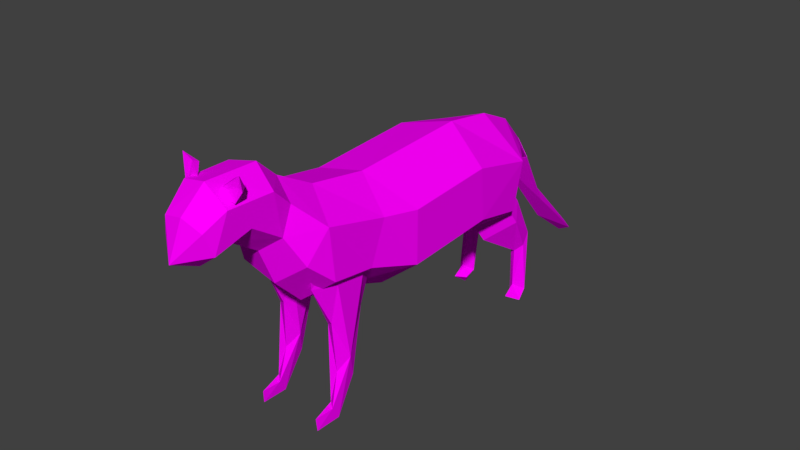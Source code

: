 # Source: cat6.blend  (saved by Blender 2.77.0; exported with 4.5.12 LTS)
import bpy
from mathutils import Matrix  # noqa: F401  (used for matrix-valued properties, if any)

bpy.ops.wm.read_factory_settings(use_empty=True)
scene = bpy.context.scene
scene.name = 'Scene'

# ---- collections
col_collection_1 = bpy.data.collections.new('Collection 1'); scene.collection.children.link(col_collection_1)

# ---- images (referenced by path relative to the original .blend; pixels are not part of the script)
import os
ASSET_DIR = os.environ.get("B2B_ASSET_DIR", "")  # directory of the original .blend (textures are referenced by path, not embedded)
HERE = os.path.dirname(os.path.abspath(__file__))  # packed textures are extracted next to this script under _unpacked/

def load_image(name, relpath, width, height, colorspace="sRGB"):
    """Load a texture the original file referenced (path relative to the .blend, or extracted next to this script)."""
    p = next((c for c in (os.path.join(HERE, relpath), os.path.join(ASSET_DIR, relpath)) if relpath and os.path.exists(c)), "")
    if p:
        img = bpy.data.images.load(p, check_existing=True)
        img.name = name
    else:  # same state as the original file: an image datablock whose file is absent (Cycles renders it pink)
        img = bpy.data.images.new(name, width, height)
        img.source = "FILE"
        img.filepath = "//" + (relpath or name)
    img.colorspace_settings.name = colorspace
    return img
img_colorpalette_jpg = load_image('colorPalette.jpg', 'colorPalette.jpg', 1024, 1024, 'sRGB')

# ---- materials (node trees are filled in below, after node groups)
mat_material = bpy.data.materials.new('Material')
mat_material.alpha_threshold = 0.0
mat_material.roughness = 0.5
mat_material.line_color = (0.0, 0.0, 0.0, 1.0)

# ---- material node trees
mat_material.use_nodes = True; mat_material.node_tree.nodes.clear()
_N = mat_material.node_tree.nodes; _L = mat_material.node_tree.links
n0 = _N.new('ShaderNodeOutputMaterial'); n0.name = 'Material Output'; n0.location = (300, 300)
n1 = _N.new('ShaderNodeBsdfDiffuse'); n1.name = 'Diffuse BSDF'; n1.location = (10, 300)
n2 = _N.new('ShaderNodeTexImage'); n2.name = 'Image Texture'; n2.location = (228, 132)
n2.width = 140
n2.image = img_colorpalette_jpg
n3 = _N.new('ShaderNodeTexCoord'); n3.name = 'Texture Coordinate'; n3.location = (-183, 230)
_L.new(n1.outputs[0], n0.inputs[0])
_L.new(n3.outputs[2], n2.inputs[0])
_L.new(n2.outputs[0], n1.inputs[0])
n0.is_active_output = True

# ---- world
world_world = bpy.data.worlds.new('World'); scene.world = world_world
world_world.color = (0.05088, 0.05088, 0.05088)
world_world.use_sun_shadow = False
world_world.sun_shadow_jitter_overblur = 0.0
world_world.cycles.sampling_method = 'MANUAL'

# ---- meshes
me_cylinder_001 = bpy.data.meshes.new('Cylinder.001')
me_cylinder_001.from_pydata([(-0.3772, -3.383, 1.91), (-0.2522, -3.432, 1.765), (-0.5187, -3.395, 1.995), (-0.4697, -3.43, 1.559), (-0.3425, -3.352, 1.684), (-0.3819, -3.281, 1.861), (-0.5152, -3.326, 1.788), (0.4645, -3.41, 1.77), (0.374, -3.388, 1.791), (0.3509, -3.432, 1.602), (0.4083, -3.395, 1.949), (0.06141, -3.43, 1.68), (0.2345, -3.352, 1.637), (0.3649, -3.281, 1.763), (0.2334, -3.326, 1.839), (0.7697, -0.749, -0.1567), (0.7694, -0.7422, 0.6458), (0.1277, -1.085, 1.13), (0.07366, -2.658, 0.1521), (0.5367, -2.546, 0.4909), (-0.3875, -2.518, 1.446), (-0.3961, -2.834, 1.725), (0.03285, -3.318, 0.9782), (-0.3747, -3.522, 1.736), (0.2368, -3.834, 1.343), (-0.1036, -4.064, 0.9411), (0.141, 0.7718, 1.242), (0.7104, 1.558, -0.2664), (-0.06878, 2.188, 0.07991), (-0.6023, 2.11, 0.251), (-0.4131, 2.162, 0.6531), (-0.04611, 2.292, 0.0662), (0.3393, 2.424, 0.1989), (0.05105, 2.598, 0.3837), (-0.3188, 2.531, 0.302), (0.2115, 3.111, -0.8164), (-0.1732, 3.151, -0.7287), (0.03963, 3.075, -0.53), (-0.0101, 3.386, -1.268), (0.04082, 4.156, -1.633), (0.1763, 4.127, -1.726), (-0.1287, 4.163, -1.665), (-0.003931, 4.089, -1.801), (0.3654, -2.047, -1.821), (0.4286, -1.982, -1.348), (0.4728, -1.717, -1.496), (0.2628, -1.554, -0.6731), (0.3234, -1.783, -1.515), (0.4834, -2.026, -2.023), (0.4816, -2.144, -1.833), (0.3739, -2.067, -2.036), (0.4594, -2.412, -2.042), (0.4448, -2.422, -1.855), (0.2706, -1.95, -0.6951), (0.5217, -1.811, -1.161), (0.4067, -2.03, -0.6052), (0.1181, -1.803, 0.006708), (0.4077, -1.468, -0.5779), (0.2063, -2.234, 0.02335), (0.5371, -2.028, 0.02609), (0.2089, -1.329, -0.02594), (0.3832, -2.346, 0.0285), (0.5339, -1.546, 0.007949), (0.3864, -1.23, -0.02031), (0.265, 2.246, -1.084), (0.4207, 2.081, -1.243), (0.4155, 2.38, -1.973), (0.3376, 2.139, -2.087), (0.3648, 1.744, 0.1173), (0.5562, 2.22, -1.932), (0.4182, 2.079, -1.843), (0.5583, 2.087, -2.086), (0.4307, 1.876, -1.968), (0.3684, 2.428, -0.9552), (0.4999, 2.315, -0.9821), (0.5032, 2.199, -1.166), (0.3355, 2.12, -1.248), (0.369, 2.254, -0.7204), (0.1887, 1.84, -0.4714), (0.5868, 1.848, -0.6121), (0.3784, 1.31, -0.763), (0.406, 2.129, -0.4096), (0.5056, 1.494, -0.06203), (0.1795, 1.562, 0.009809), (0.3256, 1.057, -0.3894), (-0.6104, -2.047, -1.819), (-0.5022, -1.982, -1.354), (-0.4723, -1.717, -1.506), (-0.6026, -1.554, -0.6668), (-0.6229, -1.783, -1.511), (-0.5122, -2.026, -2.032), (-0.4958, -2.144, -1.842), (-0.6225, -2.067, -2.034), (-0.5379, -2.412, -2.048), (-0.5346, -2.422, -1.861), (-0.597, -1.95, -0.6894), (-0.3916, -1.811, -1.178), (-0.4528, -2.03, -0.613), (-0.6816, -1.803, 0.02373), (-0.4493, -1.468, -0.5859), (-0.5921, -2.234, 0.03184), (-0.2626, -2.028, 0.002917), (-0.5943, -1.329, -0.01747), (-0.4156, -2.346, 0.02004), (-0.2676, -1.546, -0.01484), (-0.4171, -1.23, -0.02884), (-0.6398, 2.246, -1.076), (-0.4999, 2.081, -1.249), (-0.5751, 2.38, -1.975), (-0.6634, 2.139, -2.081), (-0.4254, 1.744, 0.1102), (-0.431, 2.22, -1.948), (-0.5598, 2.079, -1.846), (-0.5345, 2.132, -2.16), (-0.4356, 2.035, -2.016), (-0.5594, 1.876, -1.972), (-0.5245, 2.428, -0.9577), (-0.3962, 2.315, -0.9971), (-0.4105, 2.199, -1.18), (-0.5853, 2.12, -1.246), (-0.5015, 2.254, -0.724), (-0.6571, 1.84, -0.4589), (-0.2742, 1.848, -0.6371), (-0.4961, 1.31, -0.7674), (-0.4348, 2.129, -0.4182), (-0.3024, 1.494, -0.08179), (-0.6202, 1.562, 0.02094), (-0.5129, 1.057, -0.3904), (-0.9863, -0.8312, 0.2431), (0.1388, 0.6384, -0.5681), (0.7695, 0.6476, 0.7415), (-0.6049, -1.12, 0.9747), (-0.9895, 0.6443, 0.3382), (0.6448, -1.509, 0.07481), (0.6671, -1.286, 0.7139), (0.1117, -1.523, -0.3769), (-0.5655, -1.544, -0.1945), (-0.8647, -1.47, 0.4217), (-0.5675, -2.227, -0.108), (0.1064, -2.257, -0.259), (0.106, -1.973, 1.263), (-0.5681, -2.067, 1.136), (-0.8647, -2.111, 0.5016), (-0.568, -2.666, 1.095), (0.617, -2.233, 0.9282), (0.02149, -2.843, 0.6604), (0.3494, -2.585, 1.29), (-0.3971, -2.806, 0.7501), (0.3726, -2.859, 1.553), (-0.5885, -2.967, 1.36), (0.01972, -2.78, 1.81), (-0.5567, -3.547, 1.357), (-0.3143, -3.884, 1.436), (-0.3419, -3.71, 0.8855), (0.291, -3.723, 1.035), (-0.02063, -3.904, 1.499), (-0.6481, 1.723, 0.8014), (-0.641, 0.6772, -0.3878), (0.119, 1.439, -0.7181), (0.1421, 1.537, 1.129), (0.07461, 2.182, 0.8297), (0.03229, 2.044, -0.2509), (0.3324, 2.424, 0.2001), (-0.3017, 2.525, 0.3019), (0.0491, 2.596, 0.3825), (-0.0411, 2.293, 0.06707), (-0.3955, 2.058, -0.1539), (0.3956, 2.136, 0.4756), (0.3831, 2.076, 0.01424), (0.7246, 1.721, 0.4773), (-0.9427, 1.644, 0.1088), (-0.6076, 1.467, -0.5567), (-0.008033, -3.708, 0.8119), (0.01116, -3.559, 1.824), (-0.4595, -3.795, 1.149), (0.3419, -3.541, 1.558), (0.3434, -3.205, 1.209), (-0.3862, -3.255, 1.05), (0.02742, -2.484, 1.533), (0.3517, -2.743, 0.9044), (-0.5003, -2.616, 0.2697), (-0.7633, -2.449, 0.7677), (0.645, -2.178, 0.1639), (-0.6425, 0.6244, 1.06), (0.7694, 0.7161, -0.06831), (0.1427, -0.7441, -0.6611), (-0.6433, -0.8192, -0.4791), (0.451, -1.097, 0.4356), (0.3295, -1.216, 0.4289), (0.2674, -1.783, 0.4679), (0.5542, -2.053, 0.4911), (0.4488, -2.432, 0.494), (0.552, -1.475, 0.4694), (0.3278, -2.298, 0.4878), (-0.5007, -1.098, 0.4397), (-0.6149, -1.217, 0.4533), (-0.6712, -1.784, 0.5026), (-0.4012, -2.054, 0.4777), (-0.505, -2.432, 0.4839), (-0.4044, -1.476, 0.4564), (-0.6188, -2.298, 0.498)], [], [(0, 1, 5), (1, 0, 3), (0, 5, 2), (0, 2, 3), (1, 3, 4), (1, 4, 5), (2, 5, 6), (3, 2, 6), (4, 3, 6), (5, 4, 6), (7, 8, 9), (7, 9, 13), (8, 7, 10), (9, 8, 11), (7, 13, 10), (8, 10, 11), (9, 11, 12), (9, 12, 13), (10, 13, 14), (11, 10, 14), (12, 11, 14), (13, 12, 14), (186, 185, 135), (15, 133, 135), (136, 138, 142), (181, 138, 180), (178, 141, 20), (178, 150, 148), (178, 20, 21), (176, 148, 175), (148, 150, 173), (22, 176, 154), (24, 173, 155), (174, 25, 152), (154, 24, 25), (184, 27, 169), (26, 130, 169), (168, 158, 161), (170, 29, 166), (156, 30, 29), (30, 160, 164), (32, 35, 37), (34, 33, 37), (28, 30, 163), (31, 32, 33), (31, 33, 34), (31, 38, 35), (31, 34, 36), (36, 37, 39), (38, 36, 41), (38, 42, 40), (35, 40, 39), (42, 41, 39), (42, 39, 40), (44, 55, 53), (44, 53, 43), (45, 57, 54), (46, 57, 45), (54, 49, 48), (47, 45, 48), (49, 52, 51), (50, 48, 51), (51, 52, 50), (55, 54, 59), (55, 61, 53), (47, 56, 46), (59, 54, 62), (57, 63, 62), (57, 46, 60), (53, 58, 56), (101, 104, 199, 197), (61, 59, 190, 191), (103, 101, 197, 198), (56, 58, 193, 189), (60, 56, 189, 188), (74, 69, 66), (76, 64, 67), (70, 65, 76), (70, 72, 71), (72, 67, 71), (74, 73, 77), (77, 64, 78), (64, 76, 80), (77, 78, 81), (74, 77, 81), (65, 75, 79), (80, 79, 82), (78, 80, 84), (78, 83, 68), (82, 81, 68), (68, 84, 82), (68, 83, 84), (86, 97, 95), (86, 95, 85), (87, 99, 96), (88, 99, 87), (96, 91, 90), (89, 87, 90), (91, 94, 93), (92, 90, 93), (93, 94, 92), (97, 96, 101), (97, 103, 95), (89, 98, 88), (101, 96, 104), (99, 105, 104), (99, 88, 102), (95, 100, 98), (63, 60, 188, 187), (62, 63, 187, 192), (105, 102, 195, 194), (59, 62, 192, 190), (104, 105, 194, 199), (117, 111, 108), (119, 106, 109), (112, 107, 119), (111, 114, 113), (112, 115, 114), (115, 109, 113), (115, 113, 114), (117, 116, 120), (120, 106, 121), (106, 119, 123), (120, 121, 124), (117, 120, 124), (107, 118, 122), (123, 122, 125), (121, 123, 127), (121, 126, 110), (125, 124, 110), (110, 127, 125), (110, 126, 127), (28, 165, 167), (165, 28, 163), (28, 29, 30), (30, 164, 163), (167, 162, 164), (28, 167, 168), (161, 28, 168), (28, 161, 166), (29, 28, 166), (160, 169, 167), (169, 27, 168), (159, 169, 160), (129, 158, 184), (129, 157, 171), (132, 183, 156), (156, 26, 159), (172, 154, 25), (173, 152, 155), (23, 152, 173), (154, 175, 24), (22, 172, 153), (151, 174, 152), (21, 149, 23), (177, 153, 151), (149, 177, 151), (179, 176, 22), (147, 177, 149), (146, 148, 179), (147, 145, 22), (20, 143, 149), (149, 143, 147), (180, 18, 145), (141, 143, 20), (141, 181, 143), (181, 180, 147), (178, 146, 144), (18, 179, 145), (140, 141, 178), (182, 144, 19), (139, 19, 18), (138, 139, 180), (134, 140, 144), (134, 17, 140), (133, 144, 182), (133, 134, 144), (135, 182, 139), (135, 133, 182), (131, 141, 140), (17, 131, 140), (131, 128, 137), (16, 134, 15), (183, 131, 17), (17, 26, 183), (130, 26, 17), (15, 184, 16), (184, 130, 16), (185, 184, 15), (186, 157, 185), (128, 132, 186), (185, 129, 184), (185, 15, 135), (137, 128, 136), (141, 137, 142), (138, 135, 139), (179, 144, 146), (143, 181, 147), (150, 178, 21), (154, 176, 175), (175, 148, 173), (21, 23, 173), (149, 151, 23), (171, 157, 170), (184, 158, 27), (159, 26, 169), (33, 32, 37), (36, 34, 37), (32, 31, 35), (38, 31, 36), (37, 35, 39), (42, 38, 41), (35, 38, 40), (41, 36, 39), (43, 53, 47), (55, 44, 54), (47, 46, 45), (54, 44, 49), (49, 44, 43), (43, 47, 50), (45, 54, 48), (50, 47, 48), (48, 49, 51), (52, 43, 50), (52, 49, 43), (47, 53, 56), (61, 55, 59), (54, 57, 62), (63, 57, 60), (53, 61, 58), (60, 46, 56), (74, 75, 69), (66, 64, 73), (73, 74, 66), (70, 76, 67), (70, 75, 65), (67, 64, 66), (75, 70, 69), (72, 70, 67), (67, 66, 71), (66, 69, 71), (69, 70, 71), (73, 64, 77), (78, 64, 80), (79, 74, 81), (75, 74, 79), (80, 65, 79), (76, 65, 80), (82, 79, 81), (83, 78, 84), (81, 78, 68), (84, 80, 82), (85, 95, 89), (97, 86, 96), (89, 88, 87), (96, 86, 91), (91, 86, 85), (85, 89, 92), (87, 96, 90), (92, 89, 90), (90, 91, 93), (94, 85, 92), (94, 91, 85), (89, 95, 98), (103, 97, 101), (96, 99, 104), (105, 99, 102), (95, 103, 100), (102, 88, 98), (117, 118, 111), (108, 106, 116), (116, 117, 108), (112, 119, 109), (112, 118, 107), (109, 106, 108), (118, 112, 111), (115, 112, 109), (109, 108, 113), (108, 111, 113), (111, 112, 114), (116, 106, 120), (121, 106, 123), (122, 117, 124), (118, 117, 122), (123, 107, 122), (119, 107, 123), (125, 122, 124), (126, 121, 127), (124, 121, 110), (127, 123, 125), (167, 165, 162), (160, 167, 164), (158, 166, 161), (158, 171, 166), (170, 156, 29), (171, 170, 166), (156, 160, 30), (167, 169, 168), (168, 27, 158), (156, 159, 160), (130, 184, 169), (158, 129, 171), (170, 132, 156), (157, 132, 170), (156, 183, 26), (25, 155, 152), (153, 172, 25), (174, 153, 25), (25, 24, 155), (24, 175, 173), (172, 22, 154), (23, 151, 152), (151, 153, 174), (177, 22, 153), (150, 21, 173), (179, 148, 176), (147, 22, 177), (146, 178, 148), (145, 179, 22), (21, 20, 149), (147, 180, 145), (19, 144, 179), (18, 19, 179), (144, 140, 178), (139, 182, 19), (180, 139, 18), (141, 142, 181), (181, 142, 138), (136, 135, 138), (131, 137, 141), (137, 136, 142), (128, 186, 136), (136, 186, 135), (16, 17, 134), (15, 134, 133), (128, 183, 132), (16, 130, 17), (185, 157, 129), (131, 183, 128), (186, 132, 157), (189, 187, 188), (189, 190, 192), (189, 193, 191), (189, 192, 187), (189, 191, 190), (196, 194, 195), (196, 197, 199), (196, 200, 198), (196, 199, 194), (196, 198, 197), (102, 98, 196, 195), (100, 103, 198, 200), (98, 100, 200, 196), (58, 61, 191, 193)])
_uv = me_cylinder_001.uv_layers.new(name='UVMap')
_uv.uv.foreach_set('vector', [0.3957, 0.02644, 0.3957, 0.02614, 0.3959, 0.02642, 0.3942, 0.02628, 0.3943, 0.02595, 0.3945, 0.02664, 0.3869, 0.02634, 0.387, 0.0262, 0.387, 0.02656, 0.3943, 0.02595, 0.3945, 0.02574, 0.3945, 0.02664, 0.3869, 0.0262, 0.3869, 0.02663, 0.3868, 0.02638, 0.3957, 0.02614, 0.3959, 0.02603, 0.3959, 0.02642, 0.3883, 0.0268, 0.3881, 0.02654, 0.3883, 0.02641, 0.3972, 0.02427, 0.3972, 0.02516, 0.3971, 0.02475, 0.3881, 0.02614, 0.3883, 0.0259, 0.3883, 0.02641, 0.3881, 0.02654, 0.3881, 0.02614, 0.3883, 0.02641, 0.3878, 0.02605, 0.3879, 0.02616, 0.3878, 0.02642, 0.3946, 0.02611, 0.3947, 0.02646, 0.3945, 0.02609, 0.3879, 0.02616, 0.3878, 0.02605, 0.3881, 0.0259, 0.3878, 0.02642, 0.3879, 0.02616, 0.3881, 0.02673, 0.3946, 0.02611, 0.3945, 0.02609, 0.3947, 0.02574, 0.3879, 0.02616, 0.3881, 0.0259, 0.3881, 0.02673, 0.3957, 0.02603, 0.3957, 0.02663, 0.3956, 0.02627, 0.3942, 0.02645, 0.3941, 0.0264, 0.3942, 0.02605, 0.3941, 0.02574, 0.3942, 0.02605, 0.394, 0.026, 0.3927, 0.02601, 0.3927, 0.02679, 0.3926, 0.02641, 0.3941, 0.0264, 0.3938, 0.02645, 0.394, 0.026, 0.3942, 0.02605, 0.3941, 0.0264, 0.394, 0.026, 0.6625, 0.02016, 0.6637, 0.01996, 0.6636, 0.02197, 0.6647, 0.02001, 0.6644, 0.02196, 0.6636, 0.02197, 0.6577, 0.01944, 0.6576, 0.01769, 0.6586, 0.01766, 0.6589, 0.01669, 0.6576, 0.01769, 0.6581, 0.01653, 0.6614, 0.02602, 0.6624, 0.02484, 0.6621, 0.02608, 0.6614, 0.02602, 0.6614, 0.02685, 0.6609, 0.02699, 0.6614, 0.02602, 0.6621, 0.02608, 0.662, 0.02695, 0.6566, 0.02762, 0.6573, 0.0269, 0.6571, 0.02862, 0.6609, 0.02699, 0.6614, 0.02685, 0.6614, 0.02883, 0.6649, 0.03108, 0.6644, 0.03136, 0.6645, 0.03004, 0.6567, 0.02929, 0.6575, 0.02887, 0.6569, 0.0296, 0.6668, 0.03221, 0.6675, 0.03232, 0.6668, 0.03307, 0.6562, 0.02886, 0.6567, 0.02929, 0.656, 0.02977, 0.6557, 0.01712, 0.6556, 0.01494, 0.6568, 0.01485, 0.6612, 0.01766, 0.6603, 0.01786, 0.6604, 0.01506, 0.6641, 0.01279, 0.6637, 0.01437, 0.6635, 0.01285, 0.6607, 0.03331, 0.6607, 0.03205, 0.6614, 0.0321, 0.6602, 0.02715, 0.6601, 0.02834, 0.6595, 0.02839, 0.6621, 0.01395, 0.6613, 0.01396, 0.6614, 0.01279, 0.6676, 0.03021, 0.6675, 0.0271, 0.6677, 0.02777, 0.6674, 0.03171, 0.6668, 0.03159, 0.667, 0.0296, 0.6654, 0.0324, 0.6654, 0.03385, 0.6649, 0.0329, 0.6595, 0.03201, 0.6599, 0.03261, 0.6593, 0.03268, 0.6595, 0.03201, 0.6593, 0.03268, 0.6589, 0.03217, 0.6571, 0.02977, 0.6571, 0.03266, 0.6567, 0.03197, 0.6595, 0.03201, 0.6589, 0.03217, 0.6594, 0.02961, 0.3063, 0.02109, 0.3067, 0.02078, 0.3067, 0.02384, 0.31, 0.02169, 0.3104, 0.02031, 0.3104, 0.02384, 0.3122, 0.02485, 0.312, 0.02307, 0.3122, 0.02286, 0.3068, 0.02373, 0.3067, 0.02089, 0.3068, 0.02078, 0.304, 0.02434, 0.3037, 0.02444, 0.3037, 0.02403, 0.304, 0.02434, 0.3037, 0.02403, 0.304, 0.02383, 0.6662, 0.03057, 0.6662, 0.03248, 0.666, 0.03225, 0.6662, 0.03057, 0.666, 0.03225, 0.6661, 0.02937, 0.6631, 0.02772, 0.6628, 0.02535, 0.6633, 0.02687, 0.6599, 0.03019, 0.6602, 0.02992, 0.6602, 0.03235, 0.6633, 0.02687, 0.6638, 0.02862, 0.6636, 0.02909, 0.6599, 0.03243, 0.6602, 0.03235, 0.6601, 0.03384, 0.256, 0.0264, 0.2565, 0.02649, 0.2564, 0.02696, 0.2545, 0.03049, 0.2547, 0.03036, 0.2547, 0.03135, 0.2597, 0.01619, 0.2598, 0.01666, 0.2592, 0.01628, 0.6637, 0.02547, 0.6633, 0.02687, 0.6637, 0.02385, 0.6662, 0.03248, 0.6664, 0.03413, 0.666, 0.03225, 0.6666, 0.01988, 0.6668, 0.02374, 0.6663, 0.02208, 0.6637, 0.02385, 0.6633, 0.02687, 0.6629, 0.02385, 0.6628, 0.02535, 0.6625, 0.0239, 0.6629, 0.02385, 0.6602, 0.02992, 0.6599, 0.03019, 0.6599, 0.02845, 0.667, 0.02193, 0.6675, 0.02369, 0.6668, 0.02374, 0.6654, 0.02386, 0.6647, 0.02385, 0.6647, 0.02385, 0.6654, 0.02386, 0.6642, 0.02388, 0.6637, 0.02385, 0.6637, 0.02385, 0.6642, 0.02388, 0.666, 0.02386, 0.6654, 0.02386, 0.6654, 0.02386, 0.666, 0.02386, 0.6668, 0.02374, 0.6675, 0.02369, 0.6675, 0.02369, 0.6668, 0.02374, 0.6661, 0.02378, 0.6668, 0.02374, 0.6668, 0.02374, 0.6661, 0.02378, 0.6661, 0.02703, 0.6669, 0.02908, 0.6668, 0.02935, 0.6582, 0.03031, 0.6579, 0.03049, 0.6589, 0.02848, 0.6573, 0.03131, 0.6573, 0.02977, 0.6575, 0.02979, 0.2593, 0.02648, 0.2597, 0.02653, 0.2595, 0.02706, 0.2477, 0.03041, 0.2477, 0.03113, 0.2474, 0.03082, 0.6661, 0.02703, 0.666, 0.02709, 0.666, 0.02635, 0.6576, 0.03127, 0.6579, 0.03049, 0.6579, 0.03237, 0.6579, 0.03049, 0.6582, 0.03031, 0.6589, 0.03247, 0.6576, 0.03127, 0.6579, 0.03237, 0.6575, 0.03211, 0.6569, 0.03404, 0.6568, 0.03333, 0.6569, 0.03266, 0.6666, 0.02734, 0.6664, 0.02731, 0.6665, 0.02565, 0.6674, 0.02534, 0.6665, 0.02565, 0.6666, 0.02398, 0.6579, 0.03237, 0.6589, 0.03247, 0.6589, 0.03363, 0.6579, 0.03237, 0.6579, 0.0338, 0.6575, 0.03378, 0.6666, 0.02398, 0.666, 0.0255, 0.6661, 0.02385, 0.6626, 0.03243, 0.6629, 0.03396, 0.6625, 0.03306, 0.6626, 0.03243, 0.6629, 0.03276, 0.6629, 0.03396, 0.6666, 0.03056, 0.6666, 0.03246, 0.6664, 0.03223, 0.6666, 0.03056, 0.6664, 0.03223, 0.6666, 0.02937, 0.6649, 0.02769, 0.6645, 0.02531, 0.665, 0.02686, 0.6675, 0.02007, 0.6678, 0.0198, 0.6678, 0.02223, 0.665, 0.02686, 0.6655, 0.0286, 0.6653, 0.02907, 0.6676, 0.02231, 0.6678, 0.02223, 0.6677, 0.02373, 0.2578, 0.02639, 0.2582, 0.02647, 0.2582, 0.02695, 0.2577, 0.03031, 0.2578, 0.03019, 0.2578, 0.03118, 0.2583, 0.01619, 0.2583, 0.01666, 0.2578, 0.0163, 0.6654, 0.02544, 0.665, 0.02686, 0.6654, 0.02386, 0.6666, 0.03246, 0.6668, 0.03414, 0.6664, 0.03223, 0.6651, 0.01992, 0.6654, 0.02382, 0.6649, 0.02212, 0.6654, 0.02386, 0.665, 0.02686, 0.6647, 0.02385, 0.6645, 0.02531, 0.6642, 0.02386, 0.6647, 0.02385, 0.6678, 0.0198, 0.6675, 0.02007, 0.6675, 0.01832, 0.6655, 0.02197, 0.6661, 0.02373, 0.6654, 0.02382, 0.6602, 0.02839, 0.6599, 0.02845, 0.6599, 0.02845, 0.6602, 0.02839, 0.6629, 0.02385, 0.6625, 0.0239, 0.6625, 0.0239, 0.6629, 0.02385, 0.6678, 0.01826, 0.6675, 0.01832, 0.6675, 0.01832, 0.6678, 0.01826, 0.6637, 0.02385, 0.6629, 0.02385, 0.6629, 0.02385, 0.6637, 0.02385, 0.6647, 0.02385, 0.6642, 0.02386, 0.6642, 0.02386, 0.6647, 0.02385, 0.6648, 0.01598, 0.6656, 0.01803, 0.6654, 0.01826, 0.6669, 0.01472, 0.6666, 0.01491, 0.6676, 0.01289, 0.6676, 0.01688, 0.6676, 0.01535, 0.6677, 0.01537, 0.2579, 0.01581, 0.2582, 0.01575, 0.2582, 0.01619, 0.258, 0.01541, 0.2584, 0.01546, 0.2582, 0.01575, 0.248, 0.03041, 0.248, 0.03114, 0.2478, 0.03101, 0.248, 0.03041, 0.2478, 0.03101, 0.2477, 0.03068, 0.662, 0.03283, 0.6622, 0.03276, 0.6622, 0.0335, 0.6662, 0.01566, 0.6666, 0.01491, 0.6666, 0.0168, 0.6666, 0.01491, 0.6669, 0.01472, 0.6675, 0.01687, 0.6662, 0.01566, 0.6666, 0.0168, 0.6661, 0.0165, 0.657, 0.03402, 0.6569, 0.03332, 0.657, 0.03266, 0.6653, 0.01627, 0.6651, 0.01626, 0.6652, 0.01463, 0.6661, 0.01428, 0.6652, 0.01463, 0.6653, 0.01295, 0.6666, 0.0168, 0.6675, 0.01687, 0.6676, 0.01803, 0.6666, 0.0168, 0.6665, 0.01822, 0.6662, 0.01816, 0.6653, 0.01295, 0.6647, 0.01444, 0.6648, 0.01279, 0.6631, 0.03401, 0.6634, 0.03243, 0.6634, 0.03365, 0.6631, 0.03401, 0.6629, 0.03336, 0.6634, 0.03243, 0.6644, 0.03314, 0.6646, 0.03317, 0.6644, 0.0343, 0.6646, 0.03317, 0.6644, 0.03314, 0.6649, 0.0324, 0.6613, 0.03103, 0.6607, 0.03205, 0.6603, 0.03114, 0.6621, 0.01395, 0.6614, 0.01279, 0.662, 0.01294, 0.6569, 0.0139, 0.6566, 0.01307, 0.6569, 0.01279, 0.6613, 0.03103, 0.6612, 0.02962, 0.6618, 0.03022, 0.6619, 0.0313, 0.6613, 0.03103, 0.6618, 0.03022, 0.6613, 0.03103, 0.6619, 0.0313, 0.6614, 0.0321, 0.6607, 0.03205, 0.6613, 0.03103, 0.6614, 0.0321, 0.6575, 0.01402, 0.6568, 0.01485, 0.6569, 0.0139, 0.6568, 0.01485, 0.6556, 0.01494, 0.6562, 0.01385, 0.6612, 0.01569, 0.6604, 0.01506, 0.6613, 0.01396, 0.6637, 0.01643, 0.6637, 0.01437, 0.6647, 0.01627, 0.6637, 0.01643, 0.6625, 0.01633, 0.6625, 0.0143, 0.6592, 0.02464, 0.6603, 0.02427, 0.6602, 0.02715, 0.6625, 0.01511, 0.6612, 0.01766, 0.6612, 0.01569, 0.6649, 0.03009, 0.6645, 0.03004, 0.6651, 0.02918, 0.6614, 0.02883, 0.662, 0.02955, 0.6615, 0.02962, 0.662, 0.02871, 0.662, 0.02955, 0.6614, 0.02883, 0.6562, 0.02886, 0.6571, 0.02862, 0.6567, 0.02929, 0.6649, 0.03108, 0.6649, 0.03009, 0.6655, 0.03008, 0.6595, 0.01365, 0.6591, 0.01314, 0.6595, 0.01279, 0.6603, 0.01528, 0.6597, 0.01511, 0.6601, 0.01355, 0.6591, 0.01455, 0.6587, 0.01349, 0.6595, 0.01365, 0.6597, 0.01511, 0.6591, 0.01455, 0.6595, 0.01365, 0.6563, 0.02633, 0.6566, 0.02762, 0.6562, 0.02788, 0.6588, 0.01582, 0.6591, 0.01455, 0.6597, 0.01511, 0.6569, 0.0261, 0.6573, 0.0269, 0.6563, 0.02633, 0.4747, 0.02798, 0.4741, 0.02789, 0.4741, 0.02666, 0.66, 0.01621, 0.6594, 0.01599, 0.6597, 0.01511, 0.6597, 0.01511, 0.6594, 0.01599, 0.6588, 0.01582, 0.4723, 0.02695, 0.4723, 0.02552, 0.4731, 0.02576, 0.6596, 0.01748, 0.6594, 0.01599, 0.66, 0.01621, 0.6596, 0.01748, 0.6589, 0.01669, 0.6594, 0.01599, 0.6638, 0.03243, 0.6632, 0.03138, 0.664, 0.03123, 0.6614, 0.02602, 0.6609, 0.02622, 0.6606, 0.02523, 0.4723, 0.02552, 0.4736, 0.02523, 0.4731, 0.02576, 0.6613, 0.02465, 0.6624, 0.02484, 0.6614, 0.02602, 0.6553, 0.02451, 0.6565, 0.02499, 0.6557, 0.02561, 0.6546, 0.02466, 0.6557, 0.02561, 0.6551, 0.02586, 0.6625, 0.03168, 0.6625, 0.03001, 0.6632, 0.03138, 0.6605, 0.02277, 0.6613, 0.02465, 0.6606, 0.02523, 0.6605, 0.02277, 0.6613, 0.02236, 0.6613, 0.02465, 0.6553, 0.02279, 0.6565, 0.02499, 0.6553, 0.02451, 0.6553, 0.02279, 0.6564, 0.02251, 0.6565, 0.02499, 0.6636, 0.02197, 0.6644, 0.02368, 0.6636, 0.02385, 0.6636, 0.02197, 0.6644, 0.02196, 0.6644, 0.02368, 0.6625, 0.02239, 0.6624, 0.02484, 0.6613, 0.02465, 0.6613, 0.02236, 0.6625, 0.02239, 0.6613, 0.02465, 0.6596, 0.01993, 0.6586, 0.02099, 0.6587, 0.01931, 0.6564, 0.02109, 0.6564, 0.02251, 0.6552, 0.02076, 0.6624, 0.01797, 0.6625, 0.02239, 0.6613, 0.02236, 0.6613, 0.02236, 0.6612, 0.01766, 0.6624, 0.01797, 0.6603, 0.01786, 0.6612, 0.01766, 0.6613, 0.02236, 0.6552, 0.02076, 0.6557, 0.01712, 0.6564, 0.02109, 0.6557, 0.01712, 0.657, 0.01765, 0.6564, 0.02109, 0.6637, 0.01996, 0.6647, 0.01627, 0.6647, 0.02001, 0.6625, 0.02016, 0.6625, 0.01633, 0.6637, 0.01996, 0.6586, 0.02099, 0.6592, 0.02464, 0.6575, 0.0214, 0.6637, 0.01996, 0.6637, 0.01643, 0.6647, 0.01627, 0.6637, 0.01996, 0.6647, 0.02001, 0.6636, 0.02197, 0.6587, 0.01931, 0.6586, 0.02099, 0.6577, 0.01944, 0.6596, 0.01748, 0.6587, 0.01931, 0.6586, 0.01766, 0.6625, 0.02378, 0.6636, 0.02197, 0.6636, 0.02385, 0.6563, 0.02633, 0.6565, 0.02499, 0.6569, 0.0261, 0.6644, 0.03196, 0.6638, 0.03243, 0.664, 0.03123, 0.6614, 0.02685, 0.6614, 0.02602, 0.662, 0.02695, 0.6562, 0.02886, 0.6566, 0.02762, 0.6571, 0.02862, 0.6609, 0.02872, 0.6609, 0.02699, 0.6614, 0.02883, 0.662, 0.02695, 0.662, 0.02871, 0.6614, 0.02883, 0.6597, 0.01511, 0.6595, 0.01365, 0.6601, 0.01355, 0.658, 0.02717, 0.6581, 0.02511, 0.6591, 0.02727, 0.6647, 0.01627, 0.6637, 0.01437, 0.6646, 0.0141, 0.6546, 0.0315, 0.6552, 0.02977, 0.6552, 0.03299, 0.6679, 0.03036, 0.6676, 0.03021, 0.6677, 0.02777, 0.6674, 0.02935, 0.6674, 0.03171, 0.667, 0.0296, 0.6565, 0.03018, 0.6571, 0.02977, 0.6567, 0.03197, 0.6599, 0.02839, 0.6595, 0.03201, 0.6594, 0.02961, 0.3121, 0.01892, 0.3119, 0.01825, 0.3124, 0.015, 0.3101, 0.02394, 0.31, 0.02169, 0.3104, 0.02384, 0.3017, 0.0244, 0.3015, 0.02314, 0.3017, 0.02092, 0.3064, 0.02391, 0.3063, 0.02109, 0.3067, 0.02384, 0.6669, 0.01904, 0.667, 0.02193, 0.6666, 0.01988, 0.6637, 0.02547, 0.6635, 0.02736, 0.6633, 0.02687, 0.6599, 0.03243, 0.6599, 0.03019, 0.6602, 0.03235, 0.6633, 0.02687, 0.6635, 0.02736, 0.6638, 0.02862, 0.6664, 0.02935, 0.6662, 0.03057, 0.6661, 0.02937, 0.6669, 0.01904, 0.6666, 0.01988, 0.6669, 0.01849, 0.6631, 0.02772, 0.6633, 0.02687, 0.6636, 0.02909, 0.6599, 0.03389, 0.6599, 0.03243, 0.6601, 0.03384, 0.2558, 0.02688, 0.256, 0.0264, 0.2564, 0.02696, 0.2598, 0.01666, 0.2592, 0.01683, 0.2592, 0.01628, 0.2519, 0.03143, 0.2518, 0.03076, 0.2519, 0.03047, 0.6666, 0.01988, 0.667, 0.02193, 0.6668, 0.02374, 0.6642, 0.02388, 0.6637, 0.02547, 0.6637, 0.02385, 0.6633, 0.02687, 0.6628, 0.02535, 0.6629, 0.02385, 0.6602, 0.02839, 0.6602, 0.02992, 0.6599, 0.02845, 0.666, 0.03225, 0.6664, 0.03413, 0.666, 0.03411, 0.6661, 0.02378, 0.6663, 0.02208, 0.6668, 0.02374, 0.6661, 0.02703, 0.6664, 0.02731, 0.6669, 0.02908, 0.6585, 0.02839, 0.6579, 0.03049, 0.6575, 0.03052, 0.666, 0.02709, 0.6661, 0.02703, 0.6668, 0.02935, 0.6573, 0.03131, 0.6575, 0.02979, 0.6575, 0.03193, 0.6671, 0.02869, 0.6664, 0.02731, 0.6666, 0.02734, 0.6589, 0.02848, 0.6579, 0.03049, 0.6585, 0.02839, 0.6664, 0.02731, 0.6671, 0.02869, 0.6669, 0.02908, 0.249, 0.03118, 0.2487, 0.03084, 0.249, 0.03045, 0.2477, 0.03113, 0.2475, 0.03165, 0.2474, 0.03082, 0.259, 0.02713, 0.2592, 0.02686, 0.2595, 0.02706, 0.2592, 0.02686, 0.2593, 0.02648, 0.2595, 0.02706, 0.6575, 0.03052, 0.6579, 0.03049, 0.6576, 0.03127, 0.6579, 0.03237, 0.6579, 0.03049, 0.6589, 0.03247, 0.6665, 0.02565, 0.6661, 0.02703, 0.666, 0.0255, 0.6664, 0.02731, 0.6661, 0.02703, 0.6665, 0.02565, 0.6674, 0.02534, 0.6666, 0.02734, 0.6665, 0.02565, 0.6575, 0.03403, 0.6573, 0.03393, 0.6575, 0.03193, 0.6666, 0.02398, 0.6665, 0.02565, 0.666, 0.0255, 0.6579, 0.0338, 0.6579, 0.03237, 0.6589, 0.03363, 0.6575, 0.03211, 0.6579, 0.03237, 0.6575, 0.03378, 0.6675, 0.02418, 0.6674, 0.02534, 0.6666, 0.02398, 0.6655, 0.01907, 0.6655, 0.02197, 0.6651, 0.01992, 0.6654, 0.02544, 0.6653, 0.02733, 0.665, 0.02686, 0.6676, 0.02231, 0.6675, 0.02007, 0.6678, 0.02223, 0.665, 0.02686, 0.6653, 0.02733, 0.6655, 0.0286, 0.6668, 0.02935, 0.6666, 0.03056, 0.6666, 0.02937, 0.6655, 0.01907, 0.6651, 0.01992, 0.6655, 0.01852, 0.6649, 0.02769, 0.665, 0.02686, 0.6653, 0.02907, 0.6676, 0.02378, 0.6676, 0.02231, 0.6677, 0.02373, 0.2576, 0.02686, 0.2578, 0.02639, 0.2582, 0.02695, 0.2583, 0.01666, 0.2578, 0.01686, 0.2578, 0.0163, 0.2521, 0.03142, 0.2519, 0.03075, 0.2521, 0.03047, 0.6651, 0.01992, 0.6655, 0.02197, 0.6654, 0.02382, 0.666, 0.02386, 0.6654, 0.02544, 0.6654, 0.02386, 0.665, 0.02686, 0.6645, 0.02531, 0.6647, 0.02385, 0.6678, 0.01826, 0.6678, 0.0198, 0.6675, 0.01832, 0.6664, 0.03223, 0.6668, 0.03414, 0.6665, 0.03412, 0.6647, 0.02383, 0.6649, 0.02212, 0.6654, 0.02382, 0.6648, 0.01598, 0.6651, 0.01626, 0.6656, 0.01803, 0.6671, 0.01279, 0.6666, 0.01491, 0.6662, 0.01492, 0.6677, 0.01535, 0.6676, 0.01519, 0.6677, 0.01279, 0.6676, 0.01688, 0.6677, 0.01537, 0.6677, 0.01751, 0.6658, 0.01762, 0.6651, 0.01626, 0.6653, 0.01627, 0.6676, 0.01289, 0.6666, 0.01491, 0.6671, 0.01279, 0.6651, 0.01626, 0.6658, 0.01762, 0.6656, 0.01803, 0.2511, 0.03066, 0.2515, 0.03047, 0.2515, 0.03109, 0.248, 0.03114, 0.2477, 0.03163, 0.2478, 0.03101, 0.2577, 0.01605, 0.2579, 0.01581, 0.2582, 0.01619, 0.2579, 0.01581, 0.258, 0.01541, 0.2582, 0.01575, 0.6662, 0.01492, 0.6666, 0.01491, 0.6662, 0.01566, 0.6666, 0.0168, 0.6666, 0.01491, 0.6675, 0.01687, 0.6652, 0.01463, 0.6648, 0.01598, 0.6647, 0.01444, 0.6651, 0.01626, 0.6648, 0.01598, 0.6652, 0.01463, 0.6661, 0.01428, 0.6653, 0.01627, 0.6652, 0.01463, 0.6678, 0.01746, 0.6677, 0.01734, 0.6678, 0.01535, 0.6653, 0.01295, 0.6652, 0.01463, 0.6647, 0.01444, 0.6665, 0.01822, 0.6666, 0.0168, 0.6676, 0.01803, 0.6661, 0.0165, 0.6666, 0.0168, 0.6662, 0.01816, 0.6661, 0.01312, 0.6661, 0.01428, 0.6653, 0.01295, 0.6644, 0.0343, 0.6646, 0.03317, 0.6649, 0.03405, 0.6575, 0.01402, 0.6569, 0.0139, 0.6569, 0.01279, 0.6637, 0.01437, 0.6628, 0.01282, 0.6635, 0.01285, 0.6637, 0.01437, 0.6625, 0.0143, 0.6628, 0.01282, 0.6591, 0.02727, 0.6602, 0.02715, 0.6595, 0.02839, 0.6619, 0.03349, 0.6607, 0.03331, 0.6614, 0.0321, 0.6625, 0.01511, 0.6613, 0.01396, 0.6621, 0.01395, 0.6569, 0.0139, 0.6568, 0.01485, 0.6562, 0.01385, 0.6641, 0.01279, 0.6646, 0.0141, 0.6637, 0.01437, 0.6625, 0.01511, 0.6612, 0.01569, 0.6613, 0.01396, 0.657, 0.01765, 0.6557, 0.01712, 0.6568, 0.01485, 0.6637, 0.01437, 0.6637, 0.01643, 0.6625, 0.0143, 0.6591, 0.02727, 0.6592, 0.02464, 0.6602, 0.02715, 0.6581, 0.02511, 0.6592, 0.02464, 0.6591, 0.02727, 0.6625, 0.01511, 0.6624, 0.01797, 0.6612, 0.01766, 0.6675, 0.03232, 0.6671, 0.03356, 0.6668, 0.03307, 0.6655, 0.03008, 0.6649, 0.03009, 0.6651, 0.02918, 0.6668, 0.03221, 0.6671, 0.03171, 0.6675, 0.03232, 0.6675, 0.03232, 0.6675, 0.03347, 0.6671, 0.03356, 0.6567, 0.02929, 0.6571, 0.02862, 0.6575, 0.02887, 0.6649, 0.03009, 0.6649, 0.03108, 0.6645, 0.03004, 0.6601, 0.01355, 0.6595, 0.01365, 0.6595, 0.01279, 0.6595, 0.01365, 0.6587, 0.01349, 0.6591, 0.01314, 0.6655, 0.03124, 0.6649, 0.03108, 0.6655, 0.03008, 0.6614, 0.02685, 0.662, 0.02695, 0.6614, 0.02883, 0.6563, 0.02633, 0.6573, 0.0269, 0.6566, 0.02762, 0.6655, 0.0324, 0.6649, 0.03108, 0.6655, 0.03124, 0.6569, 0.0261, 0.6573, 0.02604, 0.6573, 0.0269, 0.465, 0.02213, 0.4655, 0.0219, 0.4654, 0.02346, 0.6603, 0.01528, 0.66, 0.01621, 0.6597, 0.01511, 0.4731, 0.02681, 0.4723, 0.02695, 0.4731, 0.02576, 0.6557, 0.02561, 0.6565, 0.02499, 0.6563, 0.02633, 0.6632, 0.02994, 0.6638, 0.02918, 0.6644, 0.02965, 0.6606, 0.02523, 0.6613, 0.02465, 0.6614, 0.02602, 0.6546, 0.02466, 0.6553, 0.02451, 0.6557, 0.02561, 0.6632, 0.03138, 0.6625, 0.03001, 0.6632, 0.02994, 0.6596, 0.01748, 0.6586, 0.01766, 0.6589, 0.01669, 0.6589, 0.01669, 0.6586, 0.01766, 0.6576, 0.01769, 0.6626, 0.02203, 0.6636, 0.02197, 0.6625, 0.02378, 0.6596, 0.01993, 0.6587, 0.01931, 0.6596, 0.01748, 0.6587, 0.01931, 0.6577, 0.01944, 0.6586, 0.01766, 0.6586, 0.02099, 0.6575, 0.0214, 0.6577, 0.01944, 0.6626, 0.02203, 0.6625, 0.02016, 0.6636, 0.02197, 0.6604, 0.02137, 0.6613, 0.02236, 0.6605, 0.02277, 0.6552, 0.02076, 0.6564, 0.02251, 0.6553, 0.02279, 0.6586, 0.02099, 0.6603, 0.02427, 0.6592, 0.02464, 0.6604, 0.02137, 0.6603, 0.01786, 0.6613, 0.02236, 0.6637, 0.01996, 0.6625, 0.01633, 0.6637, 0.01643, 0.6596, 0.01993, 0.6603, 0.02427, 0.6586, 0.02099, 0.6575, 0.0214, 0.6592, 0.02464, 0.6581, 0.02511, 0.6552, 0.03116, 0.6556, 0.03262, 0.6553, 0.03237, 0.6552, 0.03116, 0.6558, 0.03058, 0.6558, 0.03181, 0.6552, 0.03116, 0.6553, 0.03006, 0.6556, 0.02977, 0.6552, 0.03116, 0.6558, 0.03181, 0.6556, 0.03262, 0.6552, 0.03116, 0.6556, 0.02977, 0.6558, 0.03058, 0.6558, 0.03115, 0.6562, 0.03262, 0.656, 0.03237, 0.6558, 0.03115, 0.6565, 0.03058, 0.6565, 0.03182, 0.6558, 0.03115, 0.656, 0.03006, 0.6562, 0.02977, 0.6558, 0.03115, 0.6565, 0.03182, 0.6562, 0.03262, 0.6558, 0.03115, 0.6562, 0.02977, 0.6565, 0.03058, 0.6647, 0.02383, 0.6654, 0.02382, 0.6654, 0.02382, 0.6647, 0.02383, 0.6665, 0.03412, 0.6668, 0.03414, 0.6668, 0.03414, 0.6665, 0.03412, 0.6654, 0.02382, 0.6661, 0.02373, 0.6661, 0.02373, 0.6654, 0.02382, 0.666, 0.03411, 0.6664, 0.03413, 0.6664, 0.03413, 0.666, 0.03411])
_ca = me_cylinder_001.color_attributes.new('Col', 'BYTE_COLOR', 'CORNER')
_ca.data.foreach_set('color', [1.0, 1.0, 1.0, 1.0, 1.0, 1.0, 1.0, 1.0, 1.0, 1.0, 1.0, 1.0, 1.0, 1.0, 1.0, 1.0, 1.0, 1.0, 1.0, 1.0, 1.0, 1.0, 1.0, 1.0, 1.0, 1.0, 1.0, 1.0, 1.0, 1.0, 1.0, 1.0, 1.0, 1.0, 1.0, 1.0, 1.0, 1.0, 1.0, 1.0, 1.0, 1.0, 1.0, 1.0, 1.0, 1.0, 1.0, 1.0, 1.0, 1.0, 1.0, 1.0, 1.0, 1.0, 1.0, 1.0, 1.0, 1.0, 1.0, 1.0, 1.0, 1.0, 1.0, 1.0, 1.0, 1.0, 1.0, 1.0, 1.0, 1.0, 1.0, 1.0, 1.0, 1.0, 1.0, 1.0, 1.0, 1.0, 1.0, 1.0, 1.0, 1.0, 1.0, 1.0, 1.0, 1.0, 1.0, 1.0, 1.0, 1.0, 1.0, 1.0, 1.0, 1.0, 1.0, 1.0, 1.0, 1.0, 1.0, 1.0, 1.0, 1.0, 1.0, 1.0, 1.0, 1.0, 1.0, 1.0, 1.0, 1.0, 1.0, 1.0, 1.0, 1.0, 1.0, 1.0, 1.0, 1.0, 1.0, 1.0, 1.0, 1.0, 1.0, 1.0, 1.0, 1.0, 1.0, 1.0, 1.0, 1.0, 1.0, 1.0, 1.0, 1.0, 1.0, 1.0, 1.0, 1.0, 1.0, 1.0, 1.0, 1.0, 1.0, 1.0, 1.0, 1.0, 1.0, 1.0, 1.0, 1.0, 1.0, 1.0, 1.0, 1.0, 1.0, 1.0, 1.0, 1.0, 1.0, 1.0, 1.0, 1.0, 1.0, 1.0, 1.0, 1.0, 1.0, 1.0, 1.0, 1.0, 1.0, 1.0, 1.0, 1.0, 1.0, 1.0, 1.0, 1.0, 1.0, 1.0, 1.0, 1.0, 1.0, 1.0, 1.0, 1.0, 1.0, 1.0, 1.0, 1.0, 1.0, 1.0, 1.0, 1.0, 1.0, 1.0, 1.0, 1.0, 1.0, 1.0, 1.0, 1.0, 1.0, 1.0, 1.0, 1.0, 1.0, 1.0, 1.0, 1.0, 1.0, 1.0, 1.0, 1.0, 1.0, 1.0, 1.0, 1.0, 1.0, 1.0, 1.0, 1.0, 1.0, 1.0, 1.0, 1.0, 1.0, 1.0, 1.0, 1.0, 1.0, 1.0, 1.0, 1.0, 1.0, 1.0, 1.0, 1.0, 1.0, 1.0, 1.0, 1.0, 1.0, 1.0, 1.0, 1.0, 1.0, 1.0, 1.0, 1.0, 1.0, 1.0, 1.0, 1.0, 1.0, 1.0, 1.0, 1.0, 1.0, 1.0, 1.0, 1.0, 1.0, 1.0, 1.0, 1.0, 1.0, 1.0, 1.0, 1.0, 1.0, 1.0, 1.0, 1.0, 1.0, 1.0, 1.0, 1.0, 1.0, 1.0, 1.0, 1.0, 1.0, 1.0, 1.0, 1.0, 1.0, 1.0, 1.0, 1.0, 1.0, 1.0, 1.0, 1.0, 1.0, 1.0, 1.0, 1.0, 1.0, 1.0, 1.0, 1.0, 1.0, 1.0, 1.0, 1.0, 1.0, 1.0, 1.0, 1.0, 1.0, 1.0, 1.0, 1.0, 1.0, 1.0, 1.0, 1.0, 1.0, 1.0, 1.0, 1.0, 1.0, 1.0, 1.0, 1.0, 1.0, 1.0, 1.0, 1.0, 1.0, 1.0, 1.0, 1.0, 1.0, 1.0, 1.0, 1.0, 1.0, 1.0, 1.0, 1.0, 1.0, 1.0, 1.0, 1.0, 1.0, 1.0, 1.0, 1.0, 1.0, 1.0, 1.0, 1.0, 1.0, 1.0, 1.0, 1.0, 1.0, 1.0, 1.0, 1.0, 1.0, 1.0, 1.0, 1.0, 1.0, 1.0, 1.0, 1.0, 1.0, 1.0, 1.0, 1.0, 1.0, 1.0, 1.0, 1.0, 1.0, 1.0, 1.0, 1.0, 1.0, 1.0, 1.0, 1.0, 1.0, 1.0, 1.0, 1.0, 1.0, 1.0, 1.0, 1.0, 1.0, 1.0, 1.0, 1.0, 1.0, 1.0, 1.0, 1.0, 1.0, 1.0, 1.0, 1.0, 1.0, 1.0, 1.0, 1.0, 1.0, 1.0, 1.0, 1.0, 1.0, 1.0, 1.0, 1.0, 1.0, 1.0, 1.0, 1.0, 1.0, 1.0, 1.0, 1.0, 1.0, 1.0, 1.0, 1.0, 1.0, 1.0, 1.0, 1.0, 1.0, 1.0, 1.0, 1.0, 1.0, 1.0, 1.0, 1.0, 1.0, 1.0, 1.0, 1.0, 1.0, 1.0, 1.0, 1.0, 1.0, 1.0, 1.0, 1.0, 1.0, 1.0, 1.0, 1.0, 1.0, 1.0, 1.0, 1.0, 1.0, 1.0, 1.0, 1.0, 1.0, 1.0, 1.0, 1.0, 1.0, 1.0, 1.0, 1.0, 1.0, 1.0, 1.0, 1.0, 1.0, 1.0, 1.0, 1.0, 1.0, 1.0, 1.0, 1.0, 1.0, 1.0, 1.0, 1.0, 1.0, 1.0, 1.0, 1.0, 1.0, 1.0, 1.0, 1.0, 1.0, 1.0, 1.0, 1.0, 1.0, 1.0, 1.0, 1.0, 1.0, 1.0, 1.0, 1.0, 1.0, 1.0, 1.0, 1.0, 1.0, 1.0, 1.0, 1.0, 1.0, 1.0, 1.0, 1.0, 1.0, 1.0, 1.0, 1.0, 1.0, 1.0, 1.0, 1.0, 1.0, 1.0, 1.0, 1.0, 1.0, 1.0, 1.0, 1.0, 1.0, 1.0, 1.0, 1.0, 1.0, 1.0, 1.0, 1.0, 1.0, 1.0, 1.0, 1.0, 1.0, 1.0, 1.0, 1.0, 1.0, 1.0, 1.0, 1.0, 1.0, 1.0, 1.0, 1.0, 1.0, 1.0, 1.0, 1.0, 1.0, 1.0, 1.0, 1.0, 1.0, 1.0, 1.0, 1.0, 1.0, 1.0, 1.0, 1.0, 1.0, 1.0, 1.0, 1.0, 1.0, 1.0, 1.0, 1.0, 1.0, 1.0, 1.0, 1.0, 1.0, 1.0, 1.0, 1.0, 1.0, 1.0, 1.0, 1.0, 1.0, 1.0, 1.0, 1.0, 1.0, 1.0, 1.0, 1.0, 1.0, 1.0, 1.0, 1.0, 1.0, 1.0, 1.0, 1.0, 1.0, 1.0, 1.0, 1.0, 1.0, 1.0, 1.0, 1.0, 1.0, 1.0, 1.0, 1.0, 1.0, 1.0, 1.0, 1.0, 1.0, 1.0, 1.0, 1.0, 1.0, 1.0, 1.0, 1.0, 1.0, 1.0, 1.0, 1.0, 1.0, 1.0, 1.0, 1.0, 1.0, 1.0, 1.0, 1.0, 1.0, 1.0, 1.0, 1.0, 1.0, 1.0, 1.0, 1.0, 1.0, 1.0, 1.0, 1.0, 1.0, 1.0, 1.0, 1.0, 1.0, 1.0, 1.0, 1.0, 1.0, 1.0, 1.0, 1.0, 1.0, 1.0, 1.0, 1.0, 1.0, 1.0, 1.0, 1.0, 1.0, 1.0, 1.0, 1.0, 1.0, 1.0, 1.0, 1.0, 1.0, 1.0, 1.0, 1.0, 1.0, 1.0, 1.0, 1.0, 1.0, 1.0, 1.0, 1.0, 1.0, 1.0, 1.0, 1.0, 1.0, 1.0, 1.0, 1.0, 1.0, 1.0, 1.0, 1.0, 1.0, 1.0, 1.0, 1.0, 1.0, 1.0, 1.0, 1.0, 1.0, 1.0, 1.0, 1.0, 1.0, 1.0, 1.0, 1.0, 1.0, 1.0, 1.0, 1.0, 1.0, 1.0, 1.0, 1.0, 1.0, 1.0, 1.0, 1.0, 1.0, 1.0, 1.0, 1.0, 1.0, 1.0, 1.0, 1.0, 1.0, 1.0, 1.0, 1.0, 1.0, 1.0, 1.0, 1.0, 1.0, 1.0, 1.0, 1.0, 1.0, 1.0, 1.0, 1.0, 1.0, 1.0, 1.0, 1.0, 1.0, 1.0, 1.0, 1.0, 1.0, 1.0, 1.0, 1.0, 1.0, 1.0, 1.0, 1.0, 1.0, 1.0, 1.0, 1.0, 1.0, 1.0, 1.0, 1.0, 1.0, 1.0, 1.0, 1.0, 1.0, 1.0, 1.0, 1.0, 1.0, 1.0, 1.0, 1.0, 1.0, 1.0, 1.0, 1.0, 1.0, 1.0, 1.0, 1.0, 1.0, 1.0, 1.0, 1.0, 1.0, 1.0, 1.0, 1.0, 1.0, 1.0, 1.0, 1.0, 1.0, 1.0, 1.0, 1.0, 1.0, 1.0, 1.0, 1.0, 1.0, 1.0, 1.0, 1.0, 1.0, 1.0, 1.0, 1.0, 1.0, 1.0, 1.0, 1.0, 1.0, 1.0, 1.0, 1.0, 1.0, 1.0, 1.0, 1.0, 1.0, 1.0, 1.0, 1.0, 1.0, 1.0, 1.0, 1.0, 1.0, 1.0, 1.0, 1.0, 1.0, 1.0, 1.0, 1.0, 1.0, 1.0, 1.0, 1.0, 1.0, 1.0, 1.0, 1.0, 1.0, 1.0, 1.0, 1.0, 1.0, 1.0, 1.0, 1.0, 1.0, 1.0, 1.0, 1.0, 1.0, 1.0, 1.0, 1.0, 1.0, 1.0, 1.0, 1.0, 1.0, 1.0, 1.0, 1.0, 1.0, 1.0, 1.0, 1.0, 1.0, 1.0, 1.0, 1.0, 1.0, 1.0, 1.0, 1.0, 1.0, 1.0, 1.0, 1.0, 1.0, 1.0, 1.0, 1.0, 1.0, 1.0, 1.0, 1.0, 1.0, 1.0, 1.0, 1.0, 1.0, 1.0, 1.0, 1.0, 1.0, 1.0, 1.0, 1.0, 1.0, 1.0, 1.0, 1.0, 1.0, 1.0, 1.0, 1.0, 1.0, 1.0, 1.0, 1.0, 1.0, 1.0, 1.0, 1.0, 1.0, 1.0, 1.0, 1.0, 1.0, 1.0, 1.0, 1.0, 1.0, 1.0, 1.0, 1.0, 1.0, 1.0, 1.0, 1.0, 1.0, 1.0, 1.0, 1.0, 1.0, 1.0, 1.0, 1.0, 1.0, 1.0, 1.0, 1.0, 1.0, 1.0, 1.0, 1.0, 1.0, 1.0, 1.0, 1.0, 1.0, 1.0, 1.0, 1.0, 1.0, 1.0, 1.0, 1.0, 1.0, 1.0, 1.0, 1.0, 1.0, 1.0, 1.0, 1.0, 1.0, 1.0, 1.0, 1.0, 1.0, 1.0, 1.0, 1.0, 1.0, 1.0, 1.0, 1.0, 1.0, 1.0, 1.0, 1.0, 1.0, 1.0, 1.0, 1.0, 1.0, 1.0, 1.0, 1.0, 1.0, 1.0, 1.0, 1.0, 1.0, 1.0, 1.0, 1.0, 1.0, 1.0, 1.0, 1.0, 1.0, 1.0, 1.0, 1.0, 1.0, 1.0, 1.0, 1.0, 1.0, 1.0, 1.0, 1.0, 1.0, 1.0, 1.0, 1.0, 1.0, 1.0, 1.0, 1.0, 1.0, 1.0, 1.0, 1.0, 1.0, 1.0, 1.0, 1.0, 1.0, 1.0, 1.0, 1.0, 1.0, 1.0, 1.0, 1.0, 1.0, 1.0, 1.0, 1.0, 1.0, 1.0, 1.0, 1.0, 1.0, 1.0, 1.0, 1.0, 1.0, 1.0, 1.0, 1.0, 1.0, 1.0, 1.0, 1.0, 1.0, 1.0, 1.0, 1.0, 1.0, 1.0, 1.0, 1.0, 1.0, 1.0, 1.0, 1.0, 1.0, 1.0, 1.0, 1.0, 1.0, 1.0, 1.0, 1.0, 1.0, 1.0, 1.0, 1.0, 1.0, 1.0, 1.0, 1.0, 1.0, 1.0, 1.0, 1.0, 1.0, 1.0, 1.0, 1.0, 1.0, 1.0, 1.0, 1.0, 1.0, 1.0, 1.0, 1.0, 1.0, 1.0, 1.0, 1.0, 1.0, 1.0, 1.0, 1.0, 1.0, 1.0, 1.0, 1.0, 1.0, 1.0, 1.0, 1.0, 1.0, 1.0, 1.0, 1.0, 1.0, 1.0, 1.0, 1.0, 1.0, 1.0, 1.0, 1.0, 1.0, 1.0, 1.0, 1.0, 1.0, 1.0, 1.0, 1.0, 1.0, 1.0, 1.0, 1.0, 1.0, 1.0, 1.0, 1.0, 1.0, 1.0, 1.0, 1.0, 1.0, 1.0, 1.0, 1.0, 1.0, 1.0, 1.0, 1.0, 1.0, 1.0, 1.0, 1.0, 1.0, 1.0, 1.0, 1.0, 1.0, 1.0, 1.0, 1.0, 1.0, 1.0, 1.0, 1.0, 1.0, 1.0, 1.0, 1.0, 1.0, 1.0, 1.0, 1.0, 1.0, 1.0, 1.0, 1.0, 1.0, 1.0, 1.0, 1.0, 1.0, 1.0, 1.0, 1.0, 1.0, 1.0, 1.0, 1.0, 1.0, 1.0, 1.0, 1.0, 1.0, 1.0, 1.0, 1.0, 1.0, 1.0, 1.0, 1.0, 1.0, 1.0, 1.0, 1.0, 1.0, 1.0, 1.0, 1.0, 1.0, 1.0, 1.0, 1.0, 1.0, 1.0, 1.0, 1.0, 1.0, 1.0, 1.0, 1.0, 1.0, 1.0, 1.0, 1.0, 1.0, 1.0, 1.0, 1.0, 1.0, 1.0, 1.0, 1.0, 1.0, 1.0, 1.0, 1.0, 1.0, 1.0, 1.0, 1.0, 1.0, 1.0, 1.0, 1.0, 1.0, 1.0, 1.0, 1.0, 1.0, 1.0, 1.0, 1.0, 1.0, 1.0, 1.0, 1.0, 1.0, 1.0, 1.0, 1.0, 1.0, 1.0, 1.0, 1.0, 1.0, 1.0, 1.0, 1.0, 1.0, 1.0, 1.0, 1.0, 1.0, 1.0, 1.0, 1.0, 1.0, 1.0, 1.0, 1.0, 1.0, 1.0, 1.0, 1.0, 1.0, 1.0, 1.0, 1.0, 1.0, 1.0, 1.0, 1.0, 1.0, 1.0, 1.0, 1.0, 1.0, 1.0, 1.0, 1.0, 1.0, 1.0, 1.0, 1.0, 1.0, 1.0, 1.0, 1.0, 1.0, 1.0, 1.0, 1.0, 1.0, 1.0, 1.0, 1.0, 1.0, 1.0, 1.0, 1.0, 1.0, 1.0, 1.0, 1.0, 1.0, 1.0, 1.0, 1.0, 1.0, 1.0, 1.0, 1.0, 1.0, 1.0, 1.0, 1.0, 1.0, 1.0, 1.0, 1.0, 1.0, 1.0, 1.0, 1.0, 1.0, 1.0, 1.0, 1.0, 1.0, 1.0, 1.0, 1.0, 1.0, 1.0, 1.0, 1.0, 1.0, 1.0, 1.0, 1.0, 1.0, 1.0, 1.0, 1.0, 1.0, 1.0, 1.0, 1.0, 1.0, 1.0, 1.0, 1.0, 1.0, 1.0, 1.0, 1.0, 1.0, 1.0, 1.0, 1.0, 1.0, 1.0, 1.0, 1.0, 1.0, 1.0, 1.0, 1.0, 1.0, 1.0, 1.0, 1.0, 1.0, 1.0, 1.0, 1.0, 1.0, 1.0, 1.0, 1.0, 1.0, 1.0, 1.0, 1.0, 1.0, 1.0, 1.0, 1.0, 1.0, 1.0, 1.0, 1.0, 1.0, 1.0, 1.0, 1.0, 1.0, 1.0, 1.0, 1.0, 1.0, 1.0, 1.0, 1.0, 1.0, 1.0, 1.0, 1.0, 1.0, 1.0, 1.0, 1.0, 1.0, 1.0, 1.0, 1.0, 1.0, 1.0, 1.0, 1.0, 1.0, 1.0, 1.0, 1.0, 1.0, 1.0, 1.0, 1.0, 1.0, 1.0, 1.0, 1.0, 1.0, 1.0, 1.0, 1.0, 1.0, 1.0, 1.0, 1.0, 1.0, 1.0, 1.0, 1.0, 1.0, 1.0, 1.0, 1.0, 1.0, 1.0, 1.0, 1.0, 1.0, 1.0, 1.0, 1.0, 1.0, 1.0, 1.0, 1.0, 1.0, 1.0, 1.0, 1.0, 1.0, 1.0, 1.0, 1.0, 1.0, 1.0, 1.0, 1.0, 1.0, 1.0, 1.0, 1.0, 1.0, 1.0, 1.0, 1.0, 1.0, 1.0, 1.0, 1.0, 1.0, 1.0, 1.0, 1.0, 1.0, 1.0, 1.0, 1.0, 1.0, 1.0, 1.0, 1.0, 1.0, 1.0, 1.0, 1.0, 1.0, 1.0, 1.0, 1.0, 1.0, 1.0, 1.0, 1.0, 1.0, 1.0, 1.0, 1.0, 1.0, 1.0, 1.0, 1.0, 1.0, 1.0, 1.0, 1.0, 1.0, 1.0, 1.0, 1.0, 1.0, 1.0, 1.0, 1.0, 1.0, 1.0, 1.0, 1.0, 1.0, 1.0, 1.0, 1.0, 1.0, 1.0, 1.0, 1.0, 1.0, 1.0, 1.0, 1.0, 1.0, 1.0, 1.0, 1.0, 1.0, 1.0, 1.0, 1.0, 1.0, 1.0, 1.0, 1.0, 1.0, 1.0, 1.0, 1.0, 1.0, 1.0, 1.0, 1.0, 1.0, 1.0, 1.0, 1.0, 1.0, 1.0, 1.0, 1.0, 1.0, 1.0, 1.0, 1.0, 1.0, 1.0, 1.0, 1.0, 1.0, 1.0, 1.0, 1.0, 1.0, 1.0, 1.0, 1.0, 1.0, 1.0, 1.0, 1.0, 1.0, 1.0, 1.0, 1.0, 1.0, 1.0, 1.0, 1.0, 1.0, 1.0, 1.0, 1.0, 1.0, 1.0, 1.0, 1.0, 1.0, 1.0, 1.0, 1.0, 1.0, 1.0, 1.0, 1.0, 1.0, 1.0, 1.0, 1.0, 1.0, 1.0, 1.0, 1.0, 1.0, 1.0, 1.0, 1.0, 1.0, 1.0, 1.0, 1.0, 1.0, 1.0, 1.0, 1.0, 1.0, 1.0, 1.0, 1.0, 1.0, 1.0, 1.0, 1.0, 1.0, 1.0, 1.0, 1.0, 1.0, 1.0, 1.0, 1.0, 1.0, 1.0, 1.0, 1.0, 1.0, 1.0, 1.0, 1.0, 1.0, 1.0, 1.0, 1.0, 1.0, 1.0, 1.0, 1.0, 1.0, 1.0, 1.0, 1.0, 1.0, 1.0, 1.0, 1.0, 1.0, 1.0, 1.0, 1.0, 1.0, 1.0, 1.0, 1.0, 1.0, 1.0, 1.0, 1.0, 1.0, 1.0, 1.0, 1.0, 1.0, 1.0, 1.0, 1.0, 1.0, 1.0, 1.0, 1.0, 1.0, 1.0, 1.0, 1.0, 1.0, 1.0, 1.0, 1.0, 1.0, 1.0, 1.0, 1.0, 1.0, 1.0, 1.0, 1.0, 1.0, 1.0, 1.0, 1.0, 1.0, 1.0, 1.0, 1.0, 1.0, 1.0, 1.0, 1.0, 1.0, 1.0, 1.0, 1.0, 1.0, 1.0, 1.0, 1.0, 1.0, 1.0, 1.0, 1.0, 1.0, 1.0, 1.0, 1.0, 1.0, 1.0, 1.0, 1.0, 1.0, 1.0, 1.0, 1.0, 1.0, 1.0, 1.0, 1.0, 1.0, 1.0, 1.0, 1.0, 1.0, 1.0, 1.0, 1.0, 1.0, 1.0, 1.0, 1.0, 1.0, 1.0, 1.0, 1.0, 1.0, 1.0, 1.0, 1.0, 1.0, 1.0, 1.0, 1.0, 1.0, 1.0, 1.0, 1.0, 1.0, 1.0, 1.0, 1.0, 1.0, 1.0, 1.0, 1.0, 1.0, 1.0, 1.0, 1.0, 1.0, 1.0, 1.0, 1.0, 1.0, 1.0, 1.0, 1.0, 1.0, 1.0, 1.0, 1.0, 1.0, 1.0, 1.0, 1.0, 1.0, 1.0, 1.0, 1.0, 1.0, 1.0, 1.0, 1.0, 1.0, 1.0, 1.0, 1.0, 1.0, 1.0, 1.0, 1.0, 1.0, 1.0, 1.0, 1.0, 1.0, 1.0, 1.0, 1.0, 1.0, 1.0, 1.0, 1.0, 1.0, 1.0, 1.0, 1.0, 1.0, 1.0, 1.0, 1.0, 1.0, 1.0, 1.0, 1.0, 1.0, 1.0, 1.0, 1.0, 1.0, 1.0, 1.0, 1.0, 1.0, 1.0, 1.0, 1.0, 1.0, 1.0, 1.0, 1.0, 1.0, 1.0, 1.0, 1.0, 1.0, 1.0, 1.0, 1.0, 1.0, 1.0, 1.0, 1.0, 1.0, 1.0, 1.0, 1.0, 1.0, 1.0, 1.0, 1.0, 1.0, 1.0, 1.0, 1.0, 1.0, 1.0, 1.0, 1.0, 1.0, 1.0, 1.0, 1.0, 1.0, 1.0, 1.0, 1.0, 1.0, 1.0, 1.0, 1.0, 1.0, 1.0, 1.0, 1.0, 1.0, 1.0, 1.0, 1.0, 1.0, 1.0, 1.0, 1.0, 1.0, 1.0, 1.0, 1.0, 1.0, 1.0, 1.0, 1.0, 1.0, 1.0, 1.0, 1.0, 1.0, 1.0, 1.0, 1.0, 1.0, 1.0, 1.0, 1.0, 1.0, 1.0, 1.0, 1.0, 1.0, 1.0, 1.0, 1.0, 1.0, 1.0, 1.0, 1.0, 1.0, 1.0, 1.0, 1.0, 1.0, 1.0, 1.0, 1.0, 1.0, 1.0, 1.0, 1.0, 1.0, 1.0, 1.0, 1.0, 1.0, 1.0, 1.0, 1.0, 1.0, 1.0, 1.0, 1.0, 1.0, 1.0, 1.0, 1.0, 1.0, 1.0, 1.0, 1.0, 1.0, 1.0, 1.0, 1.0, 1.0, 1.0, 1.0, 1.0, 1.0, 1.0, 1.0, 1.0, 1.0, 1.0, 1.0, 1.0, 1.0, 1.0, 1.0, 1.0, 1.0, 1.0, 1.0, 1.0, 1.0, 1.0, 1.0, 1.0, 1.0, 1.0, 1.0, 1.0, 1.0, 1.0, 1.0, 1.0, 1.0, 1.0, 1.0, 1.0, 1.0, 1.0, 1.0, 1.0, 1.0, 1.0, 1.0, 1.0, 1.0, 1.0, 1.0, 1.0, 1.0, 1.0, 1.0, 1.0, 1.0, 1.0, 1.0, 1.0, 1.0, 1.0, 1.0, 1.0, 1.0, 1.0, 1.0, 1.0, 1.0, 1.0, 1.0, 1.0, 1.0, 1.0, 1.0, 1.0, 1.0, 1.0, 1.0, 1.0, 1.0, 1.0, 1.0, 1.0, 1.0, 1.0, 1.0, 1.0, 1.0, 1.0, 1.0, 1.0, 1.0, 1.0, 1.0, 1.0, 1.0, 1.0, 1.0, 1.0, 1.0, 1.0, 1.0, 1.0, 1.0, 1.0, 1.0, 1.0, 1.0, 1.0, 1.0, 1.0, 1.0, 1.0, 1.0, 1.0, 1.0, 1.0, 1.0, 1.0, 1.0, 1.0, 1.0, 1.0, 1.0, 1.0, 1.0, 1.0, 1.0, 1.0, 1.0, 1.0, 1.0, 1.0, 1.0, 1.0, 1.0, 1.0, 1.0, 1.0, 1.0, 1.0, 1.0, 1.0, 1.0, 1.0, 1.0, 1.0, 1.0, 1.0, 1.0, 1.0, 1.0, 1.0, 1.0, 1.0, 1.0, 1.0, 1.0, 1.0, 1.0, 1.0, 1.0, 1.0, 1.0, 1.0, 1.0, 1.0, 1.0, 1.0, 1.0, 1.0, 1.0, 1.0, 1.0, 1.0, 1.0, 1.0, 1.0, 1.0, 1.0, 1.0, 1.0, 1.0, 1.0, 1.0, 1.0, 1.0, 1.0, 1.0, 1.0, 1.0, 1.0, 1.0, 1.0, 1.0, 1.0, 1.0, 1.0, 1.0, 1.0, 1.0, 1.0, 1.0, 1.0, 1.0, 1.0, 1.0, 1.0, 1.0, 1.0, 1.0, 1.0, 1.0, 1.0, 1.0, 1.0, 1.0, 1.0, 1.0, 1.0, 1.0, 1.0, 1.0, 1.0, 1.0, 1.0, 1.0, 1.0, 1.0, 1.0, 1.0, 1.0, 1.0, 1.0, 1.0, 1.0, 1.0, 1.0, 1.0, 1.0, 1.0, 1.0, 1.0, 1.0, 1.0, 1.0, 1.0, 1.0, 1.0, 1.0, 1.0, 1.0, 1.0, 1.0, 1.0, 1.0, 1.0, 1.0, 1.0, 1.0, 1.0, 1.0, 1.0, 1.0, 1.0, 1.0, 1.0, 1.0, 1.0, 1.0, 1.0, 1.0, 1.0, 1.0, 1.0, 1.0, 1.0, 1.0, 1.0, 1.0, 1.0, 1.0, 1.0, 1.0, 1.0, 1.0, 1.0, 1.0, 1.0, 1.0, 1.0, 1.0, 1.0, 1.0, 1.0, 1.0, 1.0, 1.0, 1.0, 1.0, 1.0, 1.0, 1.0, 1.0, 1.0, 1.0, 1.0, 1.0, 1.0, 1.0, 1.0, 1.0, 1.0, 1.0, 1.0, 1.0, 1.0, 1.0, 1.0, 1.0, 1.0, 1.0, 1.0, 1.0, 1.0, 1.0, 1.0, 1.0, 1.0, 1.0, 1.0, 1.0, 1.0, 1.0, 1.0, 1.0, 1.0, 1.0, 1.0, 1.0, 1.0, 1.0, 1.0, 1.0, 1.0, 1.0, 1.0, 1.0, 1.0, 1.0, 1.0, 1.0, 1.0, 1.0, 1.0, 1.0, 1.0, 1.0, 1.0, 1.0, 1.0, 1.0, 1.0, 1.0, 1.0, 1.0, 1.0, 1.0, 1.0, 1.0, 1.0, 1.0, 1.0, 1.0, 1.0, 1.0, 1.0, 1.0, 1.0, 1.0, 1.0, 1.0, 1.0, 1.0, 1.0, 1.0, 1.0, 1.0, 1.0, 1.0, 1.0, 1.0, 1.0, 1.0, 1.0, 1.0, 1.0, 1.0, 1.0, 1.0, 1.0, 1.0, 1.0, 1.0, 1.0, 1.0, 1.0, 1.0, 1.0, 1.0, 1.0, 1.0, 1.0, 1.0, 1.0, 1.0, 1.0, 1.0, 1.0, 1.0, 1.0, 1.0, 1.0, 1.0, 1.0, 1.0, 1.0, 1.0, 1.0, 1.0, 1.0, 1.0, 1.0, 1.0, 1.0, 1.0, 1.0, 1.0, 1.0, 1.0, 1.0, 1.0, 1.0, 1.0, 1.0, 1.0, 1.0, 1.0, 1.0, 1.0, 1.0, 1.0, 1.0, 1.0, 1.0, 1.0, 1.0, 1.0, 1.0, 1.0, 1.0, 1.0, 1.0, 1.0, 1.0, 1.0, 1.0, 1.0, 1.0, 1.0, 1.0, 1.0, 1.0, 1.0, 1.0, 1.0, 1.0, 1.0, 1.0, 1.0, 1.0, 1.0, 1.0, 1.0, 1.0, 1.0, 1.0, 1.0, 1.0, 1.0, 1.0, 1.0, 1.0, 1.0, 1.0, 1.0, 1.0, 1.0, 1.0, 1.0, 1.0, 1.0, 1.0, 1.0, 1.0, 1.0, 1.0, 1.0, 1.0, 1.0, 1.0, 1.0, 1.0, 1.0, 1.0, 1.0, 1.0, 1.0, 1.0, 1.0, 1.0, 1.0, 1.0, 1.0, 1.0, 1.0, 1.0, 1.0, 1.0, 1.0, 1.0, 1.0, 1.0, 1.0, 1.0, 1.0, 1.0, 1.0, 1.0, 1.0, 1.0, 1.0, 1.0, 1.0, 1.0, 1.0, 1.0, 1.0, 1.0, 1.0, 1.0, 1.0, 1.0, 1.0, 1.0, 1.0, 1.0, 1.0, 1.0, 1.0, 1.0, 1.0, 1.0, 1.0, 1.0, 1.0, 1.0, 1.0, 1.0, 1.0, 1.0, 1.0, 1.0, 1.0, 1.0, 1.0, 1.0, 1.0, 1.0, 1.0, 1.0, 1.0, 1.0, 1.0, 1.0, 1.0, 1.0, 1.0, 1.0, 1.0, 1.0, 1.0, 1.0, 1.0, 1.0, 1.0, 1.0, 1.0, 1.0, 1.0, 1.0, 1.0, 1.0, 1.0, 1.0, 1.0, 1.0, 1.0, 1.0, 1.0, 1.0, 1.0, 1.0, 1.0, 1.0, 1.0, 1.0, 1.0, 1.0, 1.0, 1.0, 1.0, 1.0, 1.0, 1.0, 1.0, 1.0, 1.0, 1.0, 1.0, 1.0, 1.0, 1.0, 1.0, 1.0, 1.0, 1.0, 1.0, 1.0, 1.0, 1.0, 1.0, 1.0, 1.0, 1.0, 1.0, 1.0, 1.0, 1.0, 1.0, 1.0, 1.0, 1.0, 1.0, 1.0, 1.0, 1.0, 1.0, 1.0, 1.0, 1.0, 1.0, 1.0, 1.0, 1.0, 1.0, 1.0, 1.0, 1.0, 1.0, 1.0, 1.0, 1.0, 1.0, 1.0, 1.0, 1.0, 1.0, 1.0, 1.0, 1.0, 1.0, 1.0, 1.0, 1.0, 1.0, 1.0, 1.0, 1.0, 1.0, 1.0, 1.0, 1.0, 1.0, 1.0, 1.0, 1.0, 1.0, 1.0, 1.0, 1.0, 1.0, 1.0, 1.0, 1.0, 1.0, 1.0, 1.0, 1.0, 1.0, 1.0, 1.0, 1.0, 1.0, 1.0, 1.0, 1.0, 1.0, 1.0, 1.0, 1.0, 1.0, 1.0, 1.0, 1.0, 1.0, 1.0, 1.0, 1.0, 1.0, 1.0, 1.0, 1.0, 1.0, 1.0, 1.0, 1.0, 1.0, 1.0, 1.0, 1.0, 1.0, 1.0, 1.0, 1.0, 1.0, 1.0, 1.0, 1.0, 1.0, 1.0, 1.0, 1.0, 1.0, 1.0, 1.0, 1.0, 1.0, 1.0, 1.0, 1.0, 1.0, 1.0, 1.0, 1.0, 1.0, 1.0, 1.0, 1.0, 1.0, 1.0, 1.0, 1.0, 1.0, 1.0, 1.0, 1.0, 1.0, 1.0, 1.0, 1.0, 1.0, 1.0, 1.0, 1.0, 1.0, 1.0, 1.0, 1.0, 1.0, 1.0, 1.0, 1.0, 1.0, 1.0, 1.0, 1.0, 1.0, 1.0, 1.0, 1.0, 1.0, 1.0, 1.0, 1.0, 1.0, 1.0, 1.0, 1.0, 1.0, 1.0, 1.0, 1.0, 1.0, 1.0, 1.0, 1.0, 1.0, 1.0, 1.0, 1.0, 1.0, 1.0, 1.0, 1.0, 1.0, 1.0, 1.0, 1.0, 1.0, 1.0, 1.0, 1.0, 1.0, 1.0, 1.0, 1.0, 1.0, 1.0, 1.0, 1.0, 1.0, 1.0, 1.0, 1.0, 1.0, 1.0, 1.0, 1.0, 1.0, 1.0, 1.0, 1.0, 1.0, 1.0, 1.0, 1.0, 1.0, 1.0, 1.0, 1.0, 1.0, 1.0, 1.0, 1.0, 1.0, 1.0, 1.0, 1.0, 1.0, 1.0, 1.0, 1.0, 1.0, 1.0, 1.0, 1.0, 1.0, 1.0, 1.0, 1.0, 1.0, 1.0, 1.0, 1.0, 1.0, 1.0, 1.0, 1.0, 1.0, 1.0, 1.0, 1.0, 1.0, 1.0, 1.0, 1.0, 1.0, 1.0, 1.0, 1.0, 1.0, 1.0, 1.0, 1.0, 1.0, 1.0, 1.0, 1.0, 1.0, 1.0, 1.0, 1.0, 1.0, 1.0, 1.0, 1.0, 1.0, 1.0, 1.0, 1.0, 1.0, 1.0, 1.0, 1.0, 1.0, 1.0, 1.0, 1.0, 1.0, 1.0, 1.0, 1.0, 1.0, 1.0, 1.0, 1.0, 1.0, 1.0, 1.0, 1.0, 1.0, 1.0, 1.0, 1.0, 1.0, 1.0, 1.0, 1.0, 1.0, 1.0, 1.0, 1.0, 1.0, 1.0, 1.0, 1.0, 1.0, 1.0, 1.0, 1.0, 1.0, 1.0, 1.0, 1.0, 1.0, 1.0, 1.0, 1.0, 1.0, 1.0, 1.0, 1.0, 1.0, 1.0, 1.0, 1.0, 1.0, 1.0, 1.0, 1.0, 1.0, 1.0, 1.0, 1.0, 1.0, 1.0, 1.0, 1.0, 1.0, 1.0, 1.0, 1.0, 1.0, 1.0, 1.0, 1.0, 1.0, 1.0, 1.0, 1.0, 1.0, 1.0, 1.0, 1.0, 1.0, 1.0, 1.0, 1.0, 1.0, 1.0, 1.0, 1.0, 1.0, 1.0, 1.0, 1.0, 1.0, 1.0, 1.0, 1.0, 1.0, 1.0, 1.0, 1.0, 1.0, 1.0, 1.0, 1.0, 1.0, 1.0, 1.0, 1.0, 1.0, 1.0, 1.0, 1.0, 1.0, 1.0, 1.0, 1.0, 1.0, 1.0, 1.0, 1.0, 1.0, 1.0, 1.0, 1.0, 1.0, 1.0, 1.0, 1.0, 1.0, 1.0, 1.0, 1.0, 1.0, 1.0, 1.0, 1.0, 1.0, 1.0, 1.0, 1.0, 1.0, 1.0, 1.0, 1.0, 1.0, 1.0, 1.0, 1.0, 1.0, 1.0, 1.0, 1.0, 1.0, 1.0, 1.0, 1.0, 1.0, 1.0, 1.0, 1.0, 1.0, 1.0, 1.0, 1.0, 1.0, 1.0, 1.0, 1.0, 1.0, 1.0, 1.0, 1.0, 1.0, 1.0, 1.0, 1.0, 1.0, 1.0, 1.0, 1.0, 1.0, 1.0, 1.0, 1.0, 1.0, 1.0, 1.0, 1.0, 1.0, 1.0, 1.0, 1.0, 1.0, 1.0, 1.0, 1.0, 1.0, 1.0, 1.0, 1.0, 1.0, 1.0, 1.0, 1.0, 1.0, 1.0, 1.0, 1.0, 1.0, 1.0, 1.0, 1.0, 1.0, 1.0, 1.0, 1.0, 1.0, 1.0, 1.0, 1.0, 1.0, 1.0, 1.0, 1.0, 1.0, 1.0, 1.0, 1.0, 1.0, 1.0, 1.0, 1.0, 1.0, 1.0, 1.0, 1.0, 1.0, 1.0, 1.0, 1.0, 1.0, 1.0, 1.0, 1.0, 1.0, 1.0, 1.0, 1.0, 1.0, 1.0, 1.0, 1.0, 1.0, 1.0, 1.0, 1.0, 1.0, 1.0, 1.0, 1.0, 1.0, 1.0, 1.0, 1.0, 1.0, 1.0, 1.0, 1.0, 1.0, 1.0, 1.0, 1.0, 1.0, 1.0, 1.0, 1.0, 1.0, 1.0, 1.0, 1.0, 1.0, 1.0, 1.0, 1.0, 1.0, 1.0, 1.0, 1.0, 1.0, 1.0, 1.0, 1.0, 1.0, 1.0, 1.0, 1.0, 1.0, 1.0, 1.0, 1.0, 1.0, 1.0, 1.0, 1.0, 1.0, 1.0, 1.0, 1.0, 1.0, 1.0, 1.0, 1.0, 1.0, 1.0, 1.0, 1.0, 1.0, 1.0, 1.0, 1.0, 1.0, 1.0, 1.0, 1.0, 1.0, 1.0, 1.0, 1.0, 1.0, 1.0, 1.0, 1.0, 1.0, 1.0, 1.0, 1.0, 1.0, 1.0, 1.0, 1.0, 1.0, 1.0, 1.0, 1.0, 1.0, 1.0, 1.0, 1.0, 1.0, 1.0, 1.0, 1.0, 1.0, 1.0, 1.0, 1.0, 1.0, 1.0, 1.0, 1.0, 1.0, 1.0, 1.0, 1.0, 1.0, 1.0, 1.0, 1.0, 1.0, 1.0, 1.0, 1.0, 1.0, 1.0, 1.0, 1.0, 1.0, 1.0, 1.0, 1.0, 1.0, 1.0, 1.0, 1.0, 1.0, 1.0, 1.0, 1.0, 1.0, 1.0, 1.0, 1.0, 1.0, 1.0, 1.0, 1.0, 1.0, 1.0, 1.0, 1.0, 1.0, 1.0, 1.0, 1.0, 1.0, 1.0, 1.0, 1.0, 1.0, 1.0, 1.0, 1.0, 1.0, 1.0, 1.0, 1.0, 1.0, 1.0, 1.0, 1.0, 1.0, 1.0, 1.0, 1.0, 1.0, 1.0, 1.0, 1.0, 1.0, 1.0, 1.0, 1.0, 1.0, 1.0, 1.0, 1.0, 1.0, 1.0, 1.0, 1.0, 1.0, 1.0, 1.0, 1.0, 1.0, 1.0, 1.0, 1.0, 1.0, 1.0, 1.0, 1.0, 1.0, 1.0, 1.0, 1.0, 1.0, 1.0, 1.0, 1.0, 1.0, 1.0, 1.0, 1.0, 1.0, 1.0, 1.0, 1.0, 1.0, 1.0, 1.0, 1.0, 1.0, 1.0, 1.0, 1.0, 1.0, 1.0, 1.0, 1.0, 1.0, 1.0, 1.0, 1.0, 1.0, 1.0, 1.0, 1.0, 1.0, 1.0, 1.0, 1.0, 1.0, 1.0, 1.0, 1.0, 1.0, 1.0, 1.0, 1.0, 1.0, 1.0, 1.0, 1.0, 1.0, 1.0, 1.0, 1.0, 1.0, 1.0, 1.0, 1.0, 1.0, 1.0, 1.0, 1.0, 1.0, 1.0, 1.0, 1.0, 1.0, 1.0, 1.0, 1.0, 1.0, 1.0, 1.0, 1.0, 1.0, 1.0, 1.0, 1.0, 1.0, 1.0, 1.0, 1.0, 1.0, 1.0, 1.0, 1.0, 1.0, 1.0, 1.0, 1.0, 1.0, 1.0, 1.0, 1.0, 1.0, 1.0, 1.0, 1.0, 1.0, 1.0, 1.0, 1.0, 1.0, 1.0, 1.0, 1.0, 1.0, 1.0, 1.0, 1.0, 1.0, 1.0, 1.0, 1.0, 1.0, 1.0, 1.0, 1.0, 1.0, 1.0, 1.0, 1.0, 1.0, 1.0, 1.0, 1.0, 1.0, 1.0, 1.0, 1.0, 1.0, 1.0, 1.0, 1.0, 1.0, 1.0, 1.0, 1.0, 1.0, 1.0, 1.0, 1.0, 1.0, 1.0, 1.0, 1.0, 1.0, 1.0, 1.0, 1.0, 1.0, 1.0, 1.0, 1.0, 1.0, 1.0, 1.0, 1.0, 1.0, 1.0, 1.0, 1.0, 1.0, 1.0, 1.0, 1.0, 1.0, 1.0, 1.0, 1.0, 1.0, 1.0, 1.0, 1.0, 1.0, 1.0, 1.0, 1.0, 1.0, 1.0, 1.0, 1.0, 1.0, 1.0, 1.0, 1.0, 1.0, 1.0, 1.0, 1.0, 1.0, 1.0, 1.0, 1.0, 1.0, 1.0, 1.0, 1.0, 1.0, 1.0, 1.0, 1.0, 1.0, 1.0, 1.0, 1.0, 1.0, 1.0, 1.0, 1.0, 1.0, 1.0, 1.0, 1.0, 1.0, 1.0, 1.0, 1.0, 1.0, 1.0, 1.0, 1.0, 1.0, 1.0, 1.0, 1.0, 1.0, 1.0, 1.0, 1.0, 1.0, 1.0, 1.0, 1.0, 1.0, 1.0, 1.0, 1.0, 1.0, 1.0, 1.0, 1.0, 1.0, 1.0, 1.0, 1.0, 1.0, 1.0, 1.0, 1.0, 1.0, 1.0, 1.0, 1.0, 1.0, 1.0, 1.0, 1.0, 1.0, 1.0, 1.0, 1.0, 1.0, 1.0, 1.0, 1.0, 1.0, 1.0, 1.0, 1.0, 1.0, 1.0, 1.0, 1.0, 1.0, 1.0, 1.0, 1.0, 1.0, 1.0, 1.0, 1.0, 1.0, 1.0, 1.0, 1.0, 1.0, 1.0, 1.0, 1.0, 1.0, 1.0, 1.0, 1.0, 1.0, 1.0, 1.0, 1.0, 1.0, 1.0, 1.0, 1.0, 1.0, 1.0, 1.0, 1.0, 1.0, 1.0, 1.0, 1.0, 1.0, 1.0, 1.0, 1.0, 1.0, 1.0, 1.0, 1.0, 1.0, 1.0, 1.0, 1.0, 1.0, 1.0, 1.0, 1.0, 1.0, 1.0, 1.0, 1.0, 1.0, 1.0, 1.0, 1.0, 1.0, 1.0, 1.0, 1.0, 1.0, 1.0, 1.0, 1.0, 1.0, 1.0, 1.0, 1.0, 1.0, 1.0, 1.0, 1.0, 1.0, 1.0, 1.0, 1.0, 1.0, 1.0, 1.0, 1.0, 1.0, 1.0, 1.0, 1.0, 1.0, 1.0, 1.0, 1.0, 1.0, 1.0, 1.0, 1.0, 1.0, 1.0, 1.0, 1.0, 1.0, 1.0, 1.0, 1.0, 1.0, 1.0, 1.0, 1.0, 1.0, 1.0, 1.0, 1.0, 1.0, 1.0, 1.0, 1.0, 1.0, 1.0, 1.0, 1.0, 1.0, 1.0, 1.0, 1.0, 1.0, 1.0, 1.0, 1.0, 1.0, 1.0, 1.0, 1.0, 1.0, 1.0, 1.0, 1.0, 1.0, 1.0, 1.0, 1.0, 1.0, 1.0, 1.0, 1.0, 1.0, 1.0, 1.0, 1.0, 1.0, 1.0, 1.0, 1.0, 1.0, 1.0, 1.0, 1.0, 1.0, 1.0, 1.0, 1.0, 1.0, 1.0, 1.0, 1.0, 1.0, 1.0, 1.0, 1.0, 1.0, 1.0, 1.0, 1.0, 1.0, 1.0, 1.0, 1.0, 1.0, 1.0, 1.0, 1.0, 1.0, 1.0, 1.0, 1.0, 1.0, 1.0, 1.0, 1.0, 1.0, 1.0, 1.0, 1.0, 1.0, 1.0, 1.0, 1.0, 1.0, 1.0, 1.0, 1.0, 1.0, 1.0, 1.0, 1.0, 1.0, 1.0, 1.0, 1.0, 1.0, 1.0, 1.0, 1.0, 1.0, 1.0, 1.0, 1.0, 1.0, 1.0, 1.0, 1.0, 1.0, 1.0, 1.0, 1.0, 1.0, 1.0, 1.0, 1.0, 1.0, 1.0, 1.0, 1.0, 1.0, 1.0, 1.0, 1.0, 1.0, 1.0, 1.0, 1.0, 1.0, 1.0, 1.0, 1.0, 1.0, 1.0, 1.0, 1.0, 1.0, 1.0, 1.0, 1.0, 1.0, 1.0, 1.0, 1.0, 1.0, 1.0, 1.0, 1.0, 1.0, 1.0, 1.0, 1.0, 1.0, 1.0, 1.0, 1.0, 1.0, 1.0, 1.0, 1.0, 1.0, 1.0, 1.0, 1.0, 1.0, 1.0, 1.0, 1.0, 1.0, 1.0, 1.0, 1.0, 1.0, 1.0, 1.0, 1.0, 1.0, 1.0, 1.0, 1.0, 1.0, 1.0, 1.0, 1.0, 1.0, 1.0, 1.0, 1.0, 1.0, 1.0, 1.0, 1.0, 1.0, 1.0, 1.0, 1.0, 1.0, 1.0, 1.0, 1.0, 1.0, 1.0, 1.0, 1.0, 1.0, 1.0, 1.0, 1.0, 1.0, 1.0, 1.0, 1.0, 1.0, 1.0, 1.0, 1.0, 1.0, 1.0, 1.0, 1.0, 1.0, 1.0, 1.0, 1.0, 1.0, 1.0, 1.0, 1.0, 1.0, 1.0, 1.0, 1.0, 1.0, 1.0, 1.0, 1.0, 1.0, 1.0, 1.0, 1.0, 1.0, 1.0, 1.0, 1.0, 1.0, 1.0, 1.0, 1.0, 1.0, 1.0, 1.0, 1.0, 1.0, 1.0, 1.0, 1.0, 1.0, 1.0, 1.0, 1.0, 1.0, 1.0, 1.0, 1.0, 1.0, 1.0, 1.0, 1.0, 1.0, 1.0, 1.0, 1.0, 1.0, 1.0, 1.0, 1.0, 1.0, 1.0, 1.0, 1.0, 1.0, 1.0, 1.0, 1.0, 1.0, 1.0, 1.0, 1.0, 1.0, 1.0, 1.0, 1.0, 1.0, 1.0, 1.0, 1.0, 1.0, 1.0, 1.0, 1.0, 1.0, 1.0, 1.0, 1.0, 1.0, 1.0, 1.0, 1.0, 1.0, 1.0, 1.0, 1.0, 1.0, 1.0, 1.0, 1.0, 1.0, 1.0, 1.0, 1.0, 1.0, 1.0, 1.0, 1.0, 1.0, 1.0, 1.0, 1.0, 1.0, 1.0, 1.0, 1.0, 1.0, 1.0, 1.0, 1.0, 1.0, 1.0, 1.0, 1.0, 1.0, 1.0, 1.0, 1.0, 1.0, 1.0, 1.0, 1.0, 1.0, 1.0, 1.0, 1.0, 1.0, 1.0, 1.0, 1.0, 1.0, 1.0, 1.0, 1.0, 1.0, 1.0, 1.0, 1.0, 1.0, 1.0, 1.0, 1.0, 1.0, 1.0, 1.0, 1.0, 1.0, 1.0, 1.0, 1.0, 1.0, 1.0, 1.0, 1.0, 1.0, 1.0, 1.0, 1.0, 1.0, 1.0, 1.0, 1.0, 1.0, 1.0, 1.0, 1.0, 1.0, 1.0, 1.0, 1.0, 1.0, 1.0, 1.0, 1.0, 1.0, 1.0, 1.0, 1.0, 1.0, 1.0, 1.0, 1.0, 1.0, 1.0, 1.0, 1.0, 1.0, 1.0, 1.0, 1.0, 1.0, 1.0, 1.0, 1.0, 1.0, 1.0, 1.0, 1.0, 1.0, 1.0, 1.0, 1.0, 1.0, 1.0, 1.0, 1.0, 1.0, 1.0, 1.0, 1.0, 1.0, 1.0, 1.0, 1.0, 1.0, 1.0, 1.0, 1.0, 1.0, 1.0, 1.0, 1.0, 1.0, 1.0, 1.0, 1.0, 1.0, 1.0, 1.0, 1.0, 1.0, 1.0, 1.0, 1.0, 1.0, 1.0, 1.0, 1.0, 1.0, 1.0, 1.0, 1.0, 1.0, 1.0, 1.0, 1.0, 1.0, 1.0, 1.0, 1.0, 1.0, 1.0, 1.0, 1.0, 1.0, 1.0, 1.0, 1.0, 1.0, 1.0, 1.0, 1.0])
me_cylinder_001.materials.append(mat_material)
me_cylinder_001.use_remesh_preserve_volume = False
me_cylinder_001.use_remesh_preserve_attributes = False
me_cylinder_001.use_mirror_vertex_groups = False
me_cylinder_001.update()
arm_armature = bpy.data.armatures.new('Armature')  # bones are not reproduced

# ---- objects
ob_armature = bpy.data.objects.new('Armature', arm_armature)
ob_cylinder_001 = bpy.data.objects.new('Cylinder.001', me_cylinder_001)

# ---- transforms, parenting, visibility, modifiers, constraints
ob_armature.location = (0.0, 0.0, 0.0)
ob_armature.show_in_front = True
ob_armature.lineart.crease_threshold = 0.0
ob_cylinder_001.parent = ob_armature
ob_cylinder_001.location = (0.0, 0.0, 0.3498)
ob_cylinder_001.scale = (0.1688, 0.1688, 0.1688)
ob_cylinder_001.lineart.crease_threshold = 0.0
_vg = ob_cylinder_001.vertex_groups.new(name='spine')
for _i, _w in zip([15, 16, 17, 18, 19, 26, 27, 28, 29, 30, 128, 129, 130, 131, 132, 133, 134, 135, 136, 137, 138, 139, 140, 141, 142, 144, 156, 157, 158, 159, 160, 161, 162, 163, 165, 166, 167, 168, 169, 170, 171, 180, 181, 182, 183, 184, 185, 186], [0.8907, 0.8976, 0.7924, 0.0802, 0.06952, 0.9541, 0.6847, 0.3558, 0.4638, 0.2868, 0.809, 0.9234, 0.9588, 0.6408, 0.9254, 0.5347, 0.6252, 0.4686, 0.2053, 0.4344, 0.1725, 0.2415, 0.07547, 0.08539, 0.1924, 0.06468, 0.5839, 0.916, 0.7267, 0.7295, 0.2304, 0.5154, 0.195, 0.08551, 0.305, 0.5178, 0.2769, 0.4699, 0.5893, 0.6518, 0.7185, 0.07, 0.07135, 0.2503, 0.9429, 0.9352, 0.8643, 0.8093]): _vg.add([_i], _w, 'REPLACE')
_vg = ob_cylinder_001.vertex_groups.new(name='tailUp')
for _i, _w in zip([26, 27, 28, 29, 30, 31, 32, 33, 34, 35, 36, 37, 38, 129, 130, 132, 156, 157, 158, 159, 160, 161, 162, 163, 164, 165, 166, 167, 168, 169, 170, 171, 183, 184], [0.02324, 0.3053, 0.638, 0.5274, 0.7083, 1.061, 1.014, 1.02, 1.017, 0.936, 0.9201, 0.9998, 0.1747, 0.05686, 0.01547, 0.05245, 0.4059, 0.06131, 0.2593, 0.2648, 0.7669, 0.4754, 0.8021, 0.913, 0.9847, 0.6898, 0.4722, 0.7195, 0.523, 0.4041, 0.3346, 0.266, 0.02254, 0.05365]): _vg.add([_i], _w, 'REPLACE')
_vg = ob_cylinder_001.vertex_groups.new(name='tailDown')
for _i, _w in zip([35, 36, 38, 39, 40, 41, 42], [0.06397, 0.07993, 0.8253, 0.9998, 1.017, 1.013, 1.004]): _vg.add([_i], _w, 'REPLACE')
_vg = ob_cylinder_001.vertex_groups.new(name='LegFrontUp_R')
for _i, _w in zip([46, 53, 55, 56, 57, 58, 59, 60, 61, 62, 63, 187, 188, 189, 190, 191, 192, 193], [0.1351, 0.1049, 0.1462, 0.8768, 0.1801, 0.8689, 0.7438, 0.8947, 0.8321, 0.9193, 0.9115, 0.965, 0.9661, 0.9936, 0.9568, 0.9374, 0.9796, 0.9465]): _vg.add([_i], _w, 'REPLACE')
_vg = ob_cylinder_001.vertex_groups.new(name='LegFrontMiddle_R.001')
for _i, _w in zip([44, 46, 47, 53, 55, 56, 57, 58, 59, 60, 61, 62, 63, 187, 188, 190, 191, 193], [0.004572, 0.7423, 0.0999, 0.7481, 0.7117, 0.1788, 0.6951, 0.1518, 0.358, 0.1057, 0.2062, 0.1036, 0.08978, 0.02319, 0.02063, 0.05812, 0.07758, 0.06469]): _vg.add([_i], _w, 'REPLACE')
_vg = ob_cylinder_001.vertex_groups.new(name='LegFrontDown_R')
for _i, _w in zip([43, 44, 45, 46, 47, 48, 49, 50, 51, 52, 53, 54, 55, 57], [1.014, 0.9695, 0.9931, 0.1227, 0.9391, 1.0, 1.0, 1.003, 1.0, 0.9998, 0.147, 0.9803, 0.1422, 0.1247]): _vg.add([_i], _w, 'REPLACE')
_vg = ob_cylinder_001.vertex_groups.new(name='neck')
for _i, _w in zip([15, 16, 17, 18, 19, 20, 21, 22, 23, 128, 131, 133, 134, 135, 136, 137, 138, 139, 140, 141, 142, 143, 144, 145, 146, 147, 148, 149, 150, 151, 153, 176, 177, 178, 179, 180, 181, 182, 185, 186], [0.06897, 0.08129, 0.1758, 0.8278, 0.8802, 0.7777, 0.2189, 0.07106, 0.02611, 0.09431, 0.2632, 0.3474, 0.3218, 0.2633, 0.1288, 0.3131, 0.5273, 0.569, 0.8981, 0.8482, 0.6164, 0.765, 0.9052, 0.863, 0.8415, 0.8208, 0.1938, 0.2301, 0.214, 0.04293, 0.007427, 0.06635, 0.1236, 0.8289, 0.9013, 0.7942, 0.8137, 0.6491, 0.05955, 0.05525]): _vg.add([_i], _w, 'REPLACE')
_vg = ob_cylinder_001.vertex_groups.new(name='head')
for _i, _w in zip([0, 1, 2, 3, 4, 5, 6, 7, 8, 9, 10, 11, 12, 13, 14, 18, 19, 20, 21, 22, 23, 24, 25, 138, 141, 142, 143, 145, 146, 147, 148, 149, 150, 151, 152, 153, 154, 155, 172, 173, 174, 175, 176, 177, 178, 179, 180, 181], [1.0, 1.0, 1.0, 1.0, 1.0, 1.0, 1.0, 1.0, 1.0, 1.0, 1.0, 1.0, 1.0, 1.0, 1.0, 0.0196, 0.003206, 0.2007, 0.7752, 0.9269, 0.9608, 0.9958, 0.9879, 0.006678, 0.02963, 0.03372, 0.2021, 0.111, 0.1467, 0.1443, 0.8034, 0.7613, 0.7824, 0.9518, 0.9889, 0.9702, 0.986, 0.9964, 0.9779, 0.977, 0.9776, 0.9827, 0.9326, 0.8715, 0.1599, 0.08658, 0.04406, 0.06752]): _vg.add([_i], _w, 'REPLACE')
_vg = ob_cylinder_001.vertex_groups.new(name='LegBackUp_R')
for _i, _w in zip([65, 68, 77, 78, 79, 80, 81, 82, 83, 84], [0.02562, 0.9753, 0.1103, 0.9358, 0.9655, 0.9649, 0.5391, 0.9941, 0.9874, 0.9892]): _vg.add([_i], _w, 'REPLACE')
_vg = ob_cylinder_001.vertex_groups.new(name='LegBackMiddle_R.002')
for _i, _w in zip([64, 65, 73, 74, 75, 76, 77, 78, 81], [0.8473, 0.1362, 0.9654, 0.9518, 0.1651, 0.2414, 0.8744, 0.06061, 0.4597]): _vg.add([_i], _w, 'REPLACE')
_vg = ob_cylinder_001.vertex_groups.new(name='LegBackDown_R')
for _i, _w in zip([64, 65, 66, 67, 69, 70, 71, 72, 73, 74, 75, 76, 80], [0.1399, 0.826, 0.9951, 1.039, 1.014, 0.9857, 1.012, 1.002, 0.002236, 0.03838, 0.8262, 0.7424, 0.007322]): _vg.add([_i], _w, 'REPLACE')
_vg = ob_cylinder_001.vertex_groups.new(name='LegFrontUp_L')
for _i, _w in zip([15, 18, 88, 95, 97, 98, 99, 100, 101, 102, 103, 104, 105, 128, 131, 133, 134, 135, 136, 137, 138, 139, 141, 142, 180, 181, 182, 185, 186, 194, 195, 196, 197, 198, 199, 200], [0.01152, 0.05649, 0.08786, 0.05475, 0.1539, 0.5445, 0.1639, 0.821, 0.881, 0.8207, 0.8804, 0.8928, 0.8666, 0.08338, 0.07743, 0.1026, 0.03089, 0.2532, 0.6572, 0.2296, 0.2702, 0.1634, 0.001431, 0.1474, 0.08807, 0.04347, 0.0781, 0.06437, 0.1239, 0.942, 0.9439, 0.9888, 0.9714, 0.9455, 0.9693, 0.9487]): _vg.add([_i], _w, 'REPLACE')
_vg = ob_cylinder_001.vertex_groups.new(name='LegFrontMiddle_L.001')
for _i, _w in zip([86, 87, 88, 89, 95, 96, 97, 98, 99, 100, 101, 102, 103, 104, 105, 194, 195, 197, 198, 199, 200], [0.07046, 0.01529, 0.8209, 0.08144, 0.8519, 0.09173, 0.7153, 0.6784, 0.7271, 0.2295, 0.1656, 0.2133, 0.1484, 0.1351, 0.1512, 0.06751, 0.06628, 0.02582, 0.0688, 0.02568, 0.06474]): _vg.add([_i], _w, 'REPLACE')
_vg = ob_cylinder_001.vertex_groups.new(name='LegFrontDown_L')
for _i, _w in zip([85, 86, 87, 88, 89, 90, 91, 92, 93, 94, 95, 96, 97, 99], [1.002, 0.9281, 0.9803, 0.09121, 0.9428, 1.001, 0.998, 1.001, 0.9996, 0.9992, 0.09334, 0.9193, 0.1309, 0.109]): _vg.add([_i], _w, 'REPLACE')
_vg = ob_cylinder_001.vertex_groups.new(name='LegBackUp_L')
for _i, _w in zip([107, 110, 120, 121, 122, 123, 124, 125, 126, 127], [0.01759, 0.9726, 0.1219, 0.9916, 0.9015, 0.962, 0.5382, 0.9845, 0.9927, 0.987]): _vg.add([_i], _w, 'REPLACE')
_vg = ob_cylinder_001.vertex_groups.new(name='LegBackMiddle_L.002')
for _i, _w in zip([106, 107, 110, 116, 117, 118, 119, 120, 122, 124], [0.957, 0.1484, 0.004559, 0.967, 0.8659, 0.2414, 0.2536, 0.858, 0.06871, 0.4612]): _vg.add([_i], _w, 'REPLACE')
_vg = ob_cylinder_001.vertex_groups.new(name='LegBackDown_L')
for _i, _w in zip([106, 107, 108, 109, 111, 112, 113, 114, 115, 117, 118, 119, 122, 123], [0.02865, 0.8178, 0.9946, 1.045, 1.013, 0.9859, 1.018, 1.005, 1.004, 0.1208, 0.7439, 0.7345, 0.009545, 0.01672]): _vg.add([_i], _w, 'REPLACE')
_vg = ob_cylinder_001.vertex_groups.new(name='floow')
_vg = ob_cylinder_001.vertex_groups.new(name='sholderFIK.R')
_vg = ob_cylinder_001.vertex_groups.new(name='sholderFIK.R.001')
_m = ob_cylinder_001.modifiers.new('Armature', 'ARMATURE')
_m.object = ob_armature

# ---- collection membership
col_collection_1.objects.link(ob_armature)
col_collection_1.objects.link(ob_cylinder_001)

# ---- scene / render settings (as saved in the file)
scene.frame_start = 1; scene.frame_end = 250; scene.frame_set(4)
scene.render.engine = 'CYCLES'
scene.render.resolution_percentage = 50
scene.render.dither_intensity = 0.0
scene.cycles.use_denoising = False
scene.cycles.samples = 128
scene.cycles.sampling_pattern = 'TABULATED_SOBOL'
scene.cycles.light_sampling_threshold = 0.0
scene.cycles.use_adaptive_sampling = False
scene.cycles.use_light_tree = False
scene.cycles.blur_glossy = 0.0
scene.cycles.sample_clamp_indirect = 0.0
scene.view_settings.view_transform = 'Standard'
bpy.context.view_layer.update()

# ---- added for rendering (the .blend has no active camera and no usable light): camera, sun
cam_auto = bpy.data.cameras.new('AutoCamera')
cam_auto.lens = 50.0
cam_auto.sensor_width = 36.0
cam_auto.clip_end = 1000.0
ob_auto_camera = bpy.data.objects.new('AutoCamera', cam_auto)
scene.collection.objects.link(ob_auto_camera)
ob_auto_camera.location = (1.47979, -1.80606, 1.52545)
ob_auto_camera.rotation_euler = (1.09748, -7.21219e-08, 0.694738)
scene.camera = ob_auto_camera
light_auto_sun = bpy.data.lights.new('AutoSun', 'SUN')
light_auto_sun.energy = 3.0
light_auto_sun.angle = 0.0523599
ob_auto_sun = bpy.data.objects.new('AutoSun', light_auto_sun)
scene.collection.objects.link(ob_auto_sun)
ob_auto_sun.rotation_euler = (0.872665, 0.174533, 0.523599)
bpy.context.view_layer.update()
